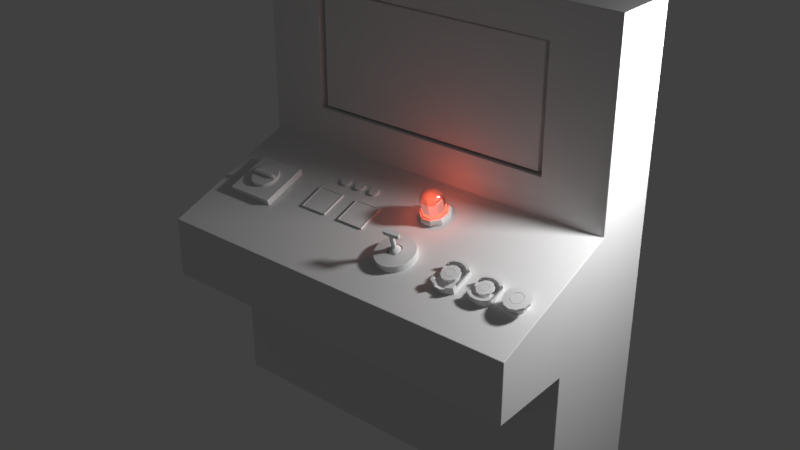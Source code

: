 # Source: ControlPanelWithLever6.blend  (saved by Blender 2.79.0; exported with 4.5.12 LTS)
import bpy
from mathutils import Matrix  # noqa: F401  (used for matrix-valued properties, if any)

bpy.ops.wm.read_factory_settings(use_empty=True)
scene = bpy.context.scene
scene.name = 'Scene'

# ---- collections
col_collection_1 = bpy.data.collections.new('Collection 1'); scene.collection.children.link(col_collection_1)

# ---- materials (node trees are filled in below, after node groups)
mat_material_006 = bpy.data.materials.new('Material.006')
mat_material_006.alpha_threshold = 0.0
mat_material_006.roughness = 0.5
mat_material = bpy.data.materials.new('Material')
mat_material.alpha_threshold = 0.0
mat_material.roughness = 0.5
mat_material.line_color = (0.0, 0.0, 0.0, 1.0)

# ---- node groups
ng_auto_smooth = bpy.data.node_groups.new('Auto Smooth', 'GeometryNodeTree')
_s = ng_auto_smooth.interface.new_socket(name='Geometry', in_out='OUTPUT', socket_type='NodeSocketGeometry')
_s = ng_auto_smooth.interface.new_socket(name='Geometry', in_out='INPUT', socket_type='NodeSocketGeometry')
_s = ng_auto_smooth.interface.new_socket(name='Angle', in_out='INPUT', socket_type='NodeSocketFloat')
_s.subtype = 'ANGLE'
_s.min_value = 0.0
_s.max_value = 3.142
ng_auto_smooth.is_modifier = True
_N = ng_auto_smooth.nodes; _L = ng_auto_smooth.links
n0 = _N.new('NodeGroupOutput'); n0.name = 'Group Output'; n0.location = (480, -100)
n1 = _N.new('NodeGroupInput'); n1.name = 'Group Input'; n1.location = (-420, -300)
n2 = _N.new('NodeGroupInput'); n2.name = 'Group Input.001'; n2.location = (-60, -100)
n3 = _N.new('GeometryNodeSetShadeSmooth'); n3.name = 'Set Shade Smooth'; n3.location = (120, -100)
n3.domain = 'EDGE'
n4 = _N.new('GeometryNodeSetShadeSmooth'); n4.name = 'Set Shade Smooth.001'; n4.location = (300, -100)
n5 = _N.new('GeometryNodeInputMeshEdgeAngle'); n5.name = 'Edge Angle'; n5.location = (-420, -220)
n6 = _N.new('GeometryNodeInputEdgeSmooth'); n6.name = 'Is Edge Smooth'; n6.location = (-60, -160)
n7 = _N.new('GeometryNodeInputShadeSmooth'); n7.name = 'Is Face Smooth'; n7.location = (-240, -340)
n8 = _N.new('FunctionNodeBooleanMath'); n8.name = 'Boolean Math'; n8.location = (-60, -220)
n9 = _N.new('FunctionNodeCompare'); n9.name = 'Compare'; n9.location = (-240, -180)
n9.operation = 'LESS_EQUAL'
_L.new(n5.outputs[0], n9.inputs[0])
_L.new(n4.outputs[0], n0.inputs[0])
_L.new(n1.outputs[1], n9.inputs[1])
_L.new(n9.outputs[0], n8.inputs[0])
_L.new(n7.outputs[0], n8.inputs[1])
_L.new(n2.outputs[0], n3.inputs[0])
_L.new(n6.outputs[0], n3.inputs[1])
_L.new(n3.outputs[0], n4.inputs[0])
_L.new(n8.outputs[0], n3.inputs[2])
n0.is_active_output = True

# ---- material node trees
mat_material_006.use_nodes = True; mat_material_006.node_tree.nodes.clear()
_N = mat_material_006.node_tree.nodes; _L = mat_material_006.node_tree.links
n0 = _N.new('ShaderNodeLightPath'); n0.name = 'Light Path'; n0.location = (77, 501)
n0.hide = True
n1 = _N.new('ShaderNodeRGB'); n1.name = 'RGB'; n1.location = (-77, 531)
n1.outputs[0].default_value = (0.5, 0.05869, 0.02836, 1.0)
n2 = _N.new('ShaderNodeOutputMaterial'); n2.name = 'Material Output'; n2.location = (1473, 473)
n3 = _N.new('ShaderNodeEmission'); n3.name = 'Emission'; n3.location = (232, 393)
n3.inputs[1].default_value = 8.0
n4 = _N.new('ShaderNodeMix'); n4.name = 'Mix'; n4.location = (641, 275)
n4.data_type = 'RGBA'
n4.inputs[6].default_value = (0.0, 0.0, 0.0, 1.0)
n5 = _N.new('ShaderNodeEmission'); n5.name = 'Emission.001'; n5.location = (858, 226)
n5.inputs[1].default_value = 8.0
n6 = _N.new('ShaderNodeInvert'); n6.name = 'Invert'; n6.location = (101, 218)
n7 = _N.new('ShaderNodeRGBCurve'); n7.name = 'RGB Curves'; n7.location = (289, 238)
_c = n7.mapping.curves[3]
while len(_c.points) > 2: _c.points.remove(_c.points[-1])
_c.points[0].location = (0.0, 0.1); _c.points[0].handle_type = 'AUTO'
_c.points[1].location = (0.63636, 0.325); _c.points[1].handle_type = 'AUTO'
_p = _c.points.new(1.0, 1.0); _p.handle_type = 'AUTO'
n7.mapping.update()
n8 = _N.new('ShaderNodeMixShader'); n8.name = 'Mix Shader'; n8.location = (1298, 478)
n9 = _N.new('ShaderNodeMixShader'); n9.name = 'Mix Shader.001'; n9.location = (1078, 338)
n10 = _N.new('ShaderNodeBsdfAnisotropic'); n10.name = 'Glossy BSDF'; n10.location = (858, 95)
n10.inputs[1].default_value = 0.1414
n11 = _N.new('ShaderNodeLayerWeight'); n11.name = 'Layer Weight'; n11.location = (-119, 239)
n12 = _N.new('ShaderNodeRGBCurve'); n12.name = 'RGB Curves.001'; n12.location = (538, 37)
_c = n12.mapping.curves[3]
while len(_c.points) > 2: _c.points.remove(_c.points[-1])
_c.points[0].location = (0.0, 0.0); _c.points[0].handle_type = 'AUTO'
_c.points[1].location = (0.26364, 0.8125); _c.points[1].handle_type = 'AUTO'
_p = _c.points.new(1.0, 1.0); _p.handle_type = 'AUTO'
n12.mapping.update()
_L.new(n3.outputs[0], n8.inputs[1])
_L.new(n0.outputs[0], n8.inputs[0])
_L.new(n1.outputs[0], n3.inputs[0])
_L.new(n5.outputs[0], n9.inputs[1])
_L.new(n8.outputs[0], n2.inputs[0])
_L.new(n4.outputs[2], n5.inputs[0])
_L.new(n1.outputs[0], n4.inputs[7])
_L.new(n11.outputs[1], n6.inputs[1])
_L.new(n6.outputs[0], n7.inputs[1])
_L.new(n7.outputs[0], n4.inputs[0])
_L.new(n9.outputs[0], n8.inputs[2])
_L.new(n10.outputs[0], n9.inputs[2])
_L.new(n11.outputs[0], n12.inputs[1])
_L.new(n12.outputs[0], n9.inputs[0])
n2.is_active_output = True

# ---- world
world_world = bpy.data.worlds.new('World'); scene.world = world_world
world_world.color = (0.05088, 0.05088, 0.05088)
world_world.use_sun_shadow = False
world_world.sun_shadow_jitter_overblur = 0.0
world_world.cycles.sampling_method = 'MANUAL'

# ---- lights
light_point_001 = bpy.data.lights.new('Point.001', 'POINT')
light_point_001.transmission_factor = 0.0
light_point_001.energy = 100.0
light_point_001.shadow_buffer_clip_start = 0.5
light_point_001.shadow_soft_size = 0.1
light_point_001.shadow_maximum_resolution = 0.006
light_point_001.use_absolute_resolution = True

# ---- meshes
me_circle_005 = bpy.data.meshes.new('Circle.005')
me_circle_005.from_pydata([(1.226e-09, 0.7531, -0.1664), (-0.3765, 0.6522, -0.1664), (-0.6522, 0.3765, -0.1664), (-0.7531, -6.603e-08, -0.1664), (-0.6522, -0.3765, -0.1664), (-0.3765, -0.6522, -0.1664), (-1.125e-07, -0.7531, -0.1664), (0.3765, -0.6522, -0.1664), (0.6522, -0.3765, -0.1664), (0.7531, -3.832e-07, -0.1664), (0.6522, 0.3765, -0.1664), (0.3765, 0.6522, -0.1664), (1.226e-09, 0.7531, 0.5675), (-0.3765, 0.6522, 0.5675), (-0.6522, 0.3765, 0.5675), (-0.7531, -6.603e-08, 0.5675), (-0.6522, -0.3765, 0.5675), (-0.3765, -0.6522, 0.5675), (-1.125e-07, -0.7531, 0.5675), (0.3765, -0.6522, 0.5675), (0.6522, -0.3765, 0.5675), (0.7531, -3.832e-07, 0.5675), (0.6522, 0.3765, 0.5675), (0.3765, 0.6522, 0.5675), (-3.1e-09, 1.247, 0.6989), (-0.6234, 1.08, 0.6989), (-1.08, 0.6234, 0.6989), (-1.247, -2.146e-08, 0.6989), (-1.08, -0.6234, 0.6989), (-0.6234, -1.08, 0.6989), (-1.914e-07, -1.247, 0.6989), (0.6234, -1.08, 0.6989), (1.08, -0.6234, 0.6989), (1.247, -5.466e-07, 0.6989), (1.08, 0.6234, 0.6989), (0.6234, 1.08, 0.6989), (-3.1e-09, 1.247, 0.977), (-0.6234, 1.08, 0.977), (-1.08, 0.6234, 0.977), (-1.247, -2.146e-08, 0.977), (-1.08, -0.6234, 0.977), (-0.6234, -1.08, 0.977), (-1.914e-07, -1.247, 0.977), (0.6234, -1.08, 0.977), (1.08, -0.6234, 0.977), (1.247, -5.466e-07, 0.977), (1.08, 0.6234, 0.977), (0.6234, 1.08, 0.977), (6.731e-09, 0.6344, 1.007), (-0.3172, 0.5494, 1.007), (-0.5494, 0.3172, 1.007), (-0.6344, -8.478e-08, 1.007), (-0.5494, -0.3172, 1.007), (-0.3172, -0.5494, 1.007), (-8.906e-08, -0.6344, 1.007), (0.3172, -0.5494, 1.007), (0.5494, -0.3172, 1.007), (0.6344, -3.52e-07, 1.007), (0.5494, 0.3172, 1.007), (0.3172, 0.5494, 1.007), (0.2967, 0.5139, 1.003), (0.5139, 0.2967, 1.003), (0.5934, -3.339e-07, 1.003), (0.5139, -0.2967, 1.003), (0.2967, -0.5139, 1.003), (-8.224e-08, -0.5934, 1.003), (-0.2967, -0.5139, 1.003), (-0.5139, -0.2967, 1.003), (-0.5934, -8.392e-08, 1.003), (-0.5139, 0.2967, 1.003), (-0.2967, 0.5139, 1.003), (7.355e-09, 0.5934, 1.003), (6.731e-09, 0.6344, 0.9465), (-0.3172, 0.5494, 0.9465), (-0.5494, 0.3172, 0.9465), (-0.6344, -8.478e-08, 0.9465), (-0.5494, -0.3172, 0.9465), (-0.3172, -0.5494, 0.9465), (-8.906e-08, -0.6344, 0.9465), (0.3172, -0.5494, 0.9465), (0.5494, -0.3172, 0.9465), (0.6344, -3.52e-07, 0.9465), (0.5494, 0.3172, 0.9465), (0.3172, 0.5494, 0.9465), (7.355e-09, 0.5934, 0.9465), (-0.2967, 0.5139, 0.9465), (-0.5139, 0.2967, 0.9465), (-0.5934, -8.392e-08, 0.9465), (-0.5139, -0.2967, 0.9465), (-0.2967, -0.5139, 0.9465), (-8.224e-08, -0.5934, 0.9465), (0.2967, -0.5139, 0.9465), (0.5139, -0.2967, 0.9465), (0.5934, -3.339e-07, 0.9465), (0.5139, 0.2967, 0.9465), (0.2967, 0.5139, 0.9465)], [], [(1, 0, 11, 10, 9, 8, 7, 6, 5, 4, 3, 2), (16, 17, 29, 28), (2, 3, 15, 14), (9, 10, 22, 21), (6, 7, 19, 18), (3, 4, 16, 15), (10, 11, 23, 22), (0, 1, 13, 12), (7, 8, 20, 19), (4, 5, 17, 16), (11, 0, 12, 23), (1, 2, 14, 13), (8, 9, 21, 20), (5, 6, 18, 17), (28, 29, 41, 40), (23, 12, 24, 35), (13, 14, 26, 25), (20, 21, 33, 32), (17, 18, 30, 29), (14, 15, 27, 26), (21, 22, 34, 33), (18, 19, 31, 30), (15, 16, 28, 27), (22, 23, 35, 34), (12, 13, 25, 24), (19, 20, 32, 31), (43, 44, 56, 55), (35, 24, 36, 47), (25, 26, 38, 37), (32, 33, 45, 44), (29, 30, 42, 41), (26, 27, 39, 38), (33, 34, 46, 45), (30, 31, 43, 42), (27, 28, 40, 39), (34, 35, 47, 46), (24, 25, 37, 36), (31, 32, 44, 43), (70, 69, 68, 67, 66, 65, 64, 63, 62, 61, 60, 71), (40, 41, 53, 52), (47, 36, 48, 59), (37, 38, 50, 49), (44, 45, 57, 56), (41, 42, 54, 53), (38, 39, 51, 50), (45, 46, 58, 57), (42, 43, 55, 54), (39, 40, 52, 51), (46, 47, 59, 58), (36, 37, 49, 48), (58, 59, 83, 82), (51, 52, 76, 75), (54, 55, 79, 78), (57, 58, 82, 81), (50, 51, 75, 74), (53, 54, 78, 77), (56, 57, 81, 80), (49, 50, 74, 73), (59, 48, 72, 83), (52, 53, 77, 76), (55, 56, 80, 79), (48, 49, 73, 72), (72, 73, 85, 84), (92, 93, 62, 63), (79, 80, 92, 91), (76, 77, 89, 88), (83, 72, 84, 95), (73, 74, 86, 85), (80, 81, 93, 92), (77, 78, 90, 89), (74, 75, 87, 86), (81, 82, 94, 93), (78, 79, 91, 90), (75, 76, 88, 87), (82, 83, 95, 94), (89, 90, 65, 66), (86, 87, 68, 69), (93, 94, 61, 62), (90, 91, 64, 65), (87, 88, 67, 68), (94, 95, 60, 61), (84, 85, 70, 71), (91, 92, 63, 64), (88, 89, 66, 67), (95, 84, 71, 60), (85, 86, 69, 70)])
me_circle_005.use_remesh_preserve_volume = False
me_circle_005.use_remesh_preserve_attributes = False
me_circle_005.use_mirror_vertex_groups = False
me_circle_005.update()
me_circle_004 = bpy.data.meshes.new('Circle.004')
me_circle_004.from_pydata([(1.226e-09, 0.7531, -0.1664), (-0.3765, 0.6522, -0.1664), (-0.6522, 0.3765, -0.1664), (-0.7531, -6.603e-08, -0.1664), (-0.6522, -0.3765, -0.1664), (-0.3765, -0.6522, -0.1664), (-1.125e-07, -0.7531, -0.1664), (0.3765, -0.6522, -0.1664), (0.6522, -0.3765, -0.1664), (0.7531, -3.832e-07, -0.1664), (0.6522, 0.3765, -0.1664), (0.3765, 0.6522, -0.1664), (1.226e-09, 0.7531, 0.5675), (-0.3765, 0.6522, 0.5675), (-0.6522, 0.3765, 0.5675), (-0.7531, -6.603e-08, 0.5675), (-0.6522, -0.3765, 0.5675), (-0.3765, -0.6522, 0.5675), (-1.125e-07, -0.7531, 0.5675), (0.3765, -0.6522, 0.5675), (0.6522, -0.3765, 0.5675), (0.7531, -3.832e-07, 0.5675), (0.6522, 0.3765, 0.5675), (0.3765, 0.6522, 0.5675), (-3.1e-09, 1.247, 0.6989), (-0.6234, 1.08, 0.6989), (-1.08, 0.6234, 0.6989), (-1.247, -2.146e-08, 0.6989), (-1.08, -0.6234, 0.6989), (-0.6234, -1.08, 0.6989), (-1.914e-07, -1.247, 0.6989), (0.6234, -1.08, 0.6989), (1.08, -0.6234, 0.6989), (1.247, -5.466e-07, 0.6989), (1.08, 0.6234, 0.6989), (0.6234, 1.08, 0.6989), (-3.1e-09, 1.247, 0.977), (-0.6234, 1.08, 0.977), (-1.08, 0.6234, 0.977), (-1.247, -2.146e-08, 0.977), (-1.08, -0.6234, 0.977), (-0.6234, -1.08, 0.977), (-1.914e-07, -1.247, 0.977), (0.6234, -1.08, 0.977), (1.08, -0.6234, 0.977), (1.247, -5.466e-07, 0.977), (1.08, 0.6234, 0.977), (0.6234, 1.08, 0.977), (6.731e-09, 0.6344, 1.007), (-0.3172, 0.5494, 1.007), (-0.5494, 0.3172, 1.007), (-0.6344, -8.478e-08, 1.007), (-0.5494, -0.3172, 1.007), (-0.3172, -0.5494, 1.007), (-8.906e-08, -0.6344, 1.007), (0.3172, -0.5494, 1.007), (0.5494, -0.3172, 1.007), (0.6344, -3.52e-07, 1.007), (0.5494, 0.3172, 1.007), (0.3172, 0.5494, 1.007), (0.2967, 0.5139, 1.003), (0.5139, 0.2967, 1.003), (0.5934, -3.339e-07, 1.003), (0.5139, -0.2967, 1.003), (0.2967, -0.5139, 1.003), (-8.224e-08, -0.5934, 1.003), (-0.2967, -0.5139, 1.003), (-0.5139, -0.2967, 1.003), (-0.5934, -8.392e-08, 1.003), (-0.5139, 0.2967, 1.003), (-0.2967, 0.5139, 1.003), (7.355e-09, 0.5934, 1.003), (6.731e-09, 0.6344, 0.9465), (-0.3172, 0.5494, 0.9465), (-0.5494, 0.3172, 0.9465), (-0.6344, -8.478e-08, 0.9465), (-0.5494, -0.3172, 0.9465), (-0.3172, -0.5494, 0.9465), (-8.906e-08, -0.6344, 0.9465), (0.3172, -0.5494, 0.9465), (0.5494, -0.3172, 0.9465), (0.6344, -3.52e-07, 0.9465), (0.5494, 0.3172, 0.9465), (0.3172, 0.5494, 0.9465), (7.355e-09, 0.5934, 0.9465), (-0.2967, 0.5139, 0.9465), (-0.5139, 0.2967, 0.9465), (-0.5934, -8.392e-08, 0.9465), (-0.5139, -0.2967, 0.9465), (-0.2967, -0.5139, 0.9465), (-8.224e-08, -0.5934, 0.9465), (0.2967, -0.5139, 0.9465), (0.5139, -0.2967, 0.9465), (0.5934, -3.339e-07, 0.9465), (0.5139, 0.2967, 0.9465), (0.2967, 0.5139, 0.9465)], [], [(1, 0, 11, 10, 9, 8, 7, 6, 5, 4, 3, 2), (16, 17, 29, 28), (2, 3, 15, 14), (9, 10, 22, 21), (6, 7, 19, 18), (3, 4, 16, 15), (10, 11, 23, 22), (0, 1, 13, 12), (7, 8, 20, 19), (4, 5, 17, 16), (11, 0, 12, 23), (1, 2, 14, 13), (8, 9, 21, 20), (5, 6, 18, 17), (28, 29, 41, 40), (23, 12, 24, 35), (13, 14, 26, 25), (20, 21, 33, 32), (17, 18, 30, 29), (14, 15, 27, 26), (21, 22, 34, 33), (18, 19, 31, 30), (15, 16, 28, 27), (22, 23, 35, 34), (12, 13, 25, 24), (19, 20, 32, 31), (43, 44, 56, 55), (35, 24, 36, 47), (25, 26, 38, 37), (32, 33, 45, 44), (29, 30, 42, 41), (26, 27, 39, 38), (33, 34, 46, 45), (30, 31, 43, 42), (27, 28, 40, 39), (34, 35, 47, 46), (24, 25, 37, 36), (31, 32, 44, 43), (70, 69, 68, 67, 66, 65, 64, 63, 62, 61, 60, 71), (40, 41, 53, 52), (47, 36, 48, 59), (37, 38, 50, 49), (44, 45, 57, 56), (41, 42, 54, 53), (38, 39, 51, 50), (45, 46, 58, 57), (42, 43, 55, 54), (39, 40, 52, 51), (46, 47, 59, 58), (36, 37, 49, 48), (58, 59, 83, 82), (51, 52, 76, 75), (54, 55, 79, 78), (57, 58, 82, 81), (50, 51, 75, 74), (53, 54, 78, 77), (56, 57, 81, 80), (49, 50, 74, 73), (59, 48, 72, 83), (52, 53, 77, 76), (55, 56, 80, 79), (48, 49, 73, 72), (72, 73, 85, 84), (92, 93, 62, 63), (79, 80, 92, 91), (76, 77, 89, 88), (83, 72, 84, 95), (73, 74, 86, 85), (80, 81, 93, 92), (77, 78, 90, 89), (74, 75, 87, 86), (81, 82, 94, 93), (78, 79, 91, 90), (75, 76, 88, 87), (82, 83, 95, 94), (89, 90, 65, 66), (86, 87, 68, 69), (93, 94, 61, 62), (90, 91, 64, 65), (87, 88, 67, 68), (94, 95, 60, 61), (84, 85, 70, 71), (91, 92, 63, 64), (88, 89, 66, 67), (95, 84, 71, 60), (85, 86, 69, 70)])
me_circle_004.use_remesh_preserve_volume = False
me_circle_004.use_remesh_preserve_attributes = False
me_circle_004.use_mirror_vertex_groups = False
me_circle_004.update()
me_circle_003 = bpy.data.meshes.new('Circle.003')
me_circle_003.from_pydata([(-0.002149, 0.56, -0.03884), (-0.1967, 0.5304, -0.03884), (-0.3486, 0.4427, -0.03884), (0.3424, 0.4427, -0.03884), (0.1878, 0.5304, -0.03884), (0.3871, 0.3766, -0.03884), (-0.3933, 0.3766, -0.03884), (-0.002149, 0.56, 0.112), (-0.1967, 0.5304, 0.112), (-0.3486, 0.4427, 0.112), (0.3424, 0.4427, 0.112), (0.1878, 0.5304, 0.112), (0.3871, 0.3766, 0.112), (-0.3933, 0.3766, 0.112), (-0.002149, 0.56, 0.2222), (-0.1967, 0.5304, 0.2222), (-0.3486, 0.4427, 0.2222), (0.3424, 0.4427, 0.2222), (0.1878, 0.5304, 0.2222), (0.3871, 0.3766, 0.2222), (-0.3933, 0.3766, 0.2222), (-0.002049, 0.4759, -0.03884), (-0.1563, 0.4503, -0.03884), (-0.288, 0.3743, -0.03884), (0.2816, 0.3743, -0.03884), (0.1477, 0.4503, -0.03884), (0.3203, 0.317, -0.03884), (-0.3267, 0.317, -0.03884), (-0.002049, 0.4759, 0.2225), (-0.1563, 0.4503, 0.2225), (-0.288, 0.3743, 0.2225), (0.2816, 0.3743, 0.2225), (0.1477, 0.4503, 0.2225), (0.3203, 0.317, 0.2225), (-0.3267, 0.317, 0.2225), (0.1477, 0.4503, 0.08941), (-0.002049, 0.4759, 0.08941), (-0.3267, 0.317, 0.08941), (-0.288, 0.3743, 0.08941), (0.3203, 0.317, 0.08941), (-0.1563, 0.4503, 0.08941), (0.2816, 0.3743, 0.08941), (-0.002049, 0.4759, -0.01689), (-0.1563, 0.4503, -0.01706), (-0.288, 0.3743, -0.01689), (0.2816, 0.3743, -0.01689), (0.1477, 0.4503, -0.01706), (0.3203, 0.3171, -0.01706), (-0.3267, 0.317, -0.01689), (-0.004418, -0.37, -0.0375), (0.1901, -0.3404, -0.03759), (0.3421, -0.2527, -0.03784), (-0.349, -0.2527, -0.03784), (-0.1944, -0.3404, -0.03759), (-0.3937, -0.1866, -0.03803), (0.3868, -0.1866, -0.03803), (-0.004418, -0.3696, 0.1134), (0.1901, -0.34, 0.1133), (0.3421, -0.2523, 0.113), (-0.349, -0.2523, 0.113), (-0.1944, -0.34, 0.1133), (-0.3937, -0.1861, 0.1128), (0.3868, -0.1861, 0.1128), (-0.004418, -0.3693, 0.2235), (0.1901, -0.3396, 0.2234), (0.3421, -0.2519, 0.2232), (-0.349, -0.2519, 0.2232), (-0.1944, -0.3396, 0.2234), (-0.3937, -0.1858, 0.223), (0.3868, -0.1858, 0.223), (-0.004517, -0.2859, -0.03774), (0.1498, -0.2602, -0.03782), (0.2814, -0.1843, -0.03804), (-0.2882, -0.1843, -0.03804), (-0.1543, -0.2602, -0.03782), (-0.3269, -0.127, -0.0382), (0.3201, -0.127, -0.0382), (-0.004517, -0.2851, 0.2236), (0.1498, -0.2595, 0.2235), (0.2814, -0.1835, 0.2233), (-0.2882, -0.1835, 0.2233), (-0.1543, -0.2595, 0.2235), (-0.3269, -0.1263, 0.2231), (0.3201, -0.1263, 0.2231), (-0.1543, -0.2599, 0.09044), (-0.004517, -0.2855, 0.09051), (0.3201, -0.1266, 0.09005), (0.2814, -0.1839, 0.09022), (-0.3269, -0.1266, 0.09005), (0.1498, -0.2599, 0.09044), (-0.2882, -0.1839, 0.09022), (-0.004517, -0.2859, -0.01596), (0.1498, -0.2602, -0.01586), (0.2814, -0.1843, -0.01626), (-0.2882, -0.1843, -0.01626), (-0.1543, -0.2602, -0.01604), (-0.3269, -0.127, -0.01642), (0.3201, -0.1269, -0.01625)], [], [(6, 13, 9, 2), (0, 1, 8, 7), (1, 2, 9, 8), (3, 4, 11, 10), (5, 3, 10, 12), (4, 0, 7, 11), (7, 8, 15, 14), (13, 20, 16, 9), (8, 9, 16, 15), (10, 11, 18, 17), (11, 7, 14, 18), (12, 10, 17, 19), (4, 3, 24, 25), (3, 5, 26, 24), (0, 4, 25, 21), (2, 23, 27, 6), (26, 5, 55, 76), (1, 0, 21, 22), (2, 1, 22, 23), (36, 35, 32, 28), (38, 30, 34, 37), (20, 13, 37, 34), (40, 36, 28, 29), (38, 40, 29, 30), (35, 41, 31, 32), (41, 39, 33, 31), (19, 17, 31, 33), (17, 18, 32, 31), (18, 14, 28, 32), (14, 15, 29, 28), (15, 16, 30, 29), (20, 34, 30, 16), (24, 26, 39, 41), (25, 24, 41, 35), (23, 22, 40, 38), (22, 21, 36, 40), (23, 38, 37, 27), (21, 25, 35, 36), (19, 33, 39, 12), (21, 42, 43, 22), (22, 43, 44, 23), (24, 45, 46, 25), (26, 47, 45, 24), (25, 46, 42, 21), (23, 44, 48, 27), (55, 62, 58, 51), (49, 50, 57, 56), (50, 51, 58, 57), (52, 53, 60, 59), (54, 52, 59, 61), (53, 49, 56, 60), (56, 57, 64, 63), (62, 69, 65, 58), (57, 58, 65, 64), (59, 60, 67, 66), (60, 56, 63, 67), (61, 59, 66, 68), (53, 52, 73, 74), (52, 54, 75, 73), (49, 53, 74, 70), (51, 72, 76, 55), (50, 49, 70, 71), (51, 50, 71, 72), (85, 84, 81, 77), (87, 79, 83, 86), (69, 62, 86, 83), (89, 85, 77, 78), (87, 89, 78, 79), (84, 90, 80, 81), (90, 88, 82, 80), (68, 66, 80, 82), (66, 67, 81, 80), (67, 63, 77, 81), (63, 64, 78, 77), (64, 65, 79, 78), (69, 83, 79, 65), (73, 75, 88, 90), (74, 73, 90, 84), (72, 71, 89, 87), (71, 70, 85, 89), (72, 87, 86, 76), (70, 74, 84, 85), (68, 82, 88, 61), (70, 91, 92, 71), (71, 92, 93, 72), (73, 94, 95, 74), (75, 96, 94, 73), (74, 95, 91, 70), (72, 93, 97, 76), (27, 75, 54, 6), (26, 76, 97, 47), (48, 96, 75, 27), (13, 6, 54, 61), (5, 12, 62, 55), (39, 86, 62, 12), (37, 13, 61, 88), (96, 48, 37, 88), (97, 86, 39, 47), (43, 44, 48, 96, 94, 95, 91, 92, 93, 97, 47, 45, 46, 42)])
me_circle_003.use_remesh_preserve_volume = False
me_circle_003.use_remesh_preserve_attributes = False
me_circle_003.use_mirror_vertex_groups = False
me_circle_003.update()
me_circle_002 = bpy.data.meshes.new('Circle.002')
me_circle_002.from_pydata([(1.226e-09, 0.7531, -0.1664), (-0.3765, 0.6522, -0.1664), (-0.6522, 0.3765, -0.1664), (-0.7531, -6.603e-08, -0.1664), (-0.6522, -0.3765, -0.1664), (-0.3765, -0.6522, -0.1664), (-1.125e-07, -0.7531, -0.1664), (0.3765, -0.6522, -0.1664), (0.6522, -0.3765, -0.1664), (0.7531, -3.832e-07, -0.1664), (0.6522, 0.3765, -0.1664), (0.3765, 0.6522, -0.1664), (1.226e-09, 0.7531, 0.5675), (-0.3765, 0.6522, 0.5675), (-0.6522, 0.3765, 0.5675), (-0.7531, -6.603e-08, 0.5675), (-0.6522, -0.3765, 0.5675), (-0.3765, -0.6522, 0.5675), (-1.125e-07, -0.7531, 0.5675), (0.3765, -0.6522, 0.5675), (0.6522, -0.3765, 0.5675), (0.7531, -3.832e-07, 0.5675), (0.6522, 0.3765, 0.5675), (0.3765, 0.6522, 0.5675), (-3.1e-09, 1.247, 0.6989), (-0.6234, 1.08, 0.6989), (-1.08, 0.6234, 0.6989), (-1.247, -2.146e-08, 0.6989), (-1.08, -0.6234, 0.6989), (-0.6234, -1.08, 0.6989), (-1.914e-07, -1.247, 0.6989), (0.6234, -1.08, 0.6989), (1.08, -0.6234, 0.6989), (1.247, -5.466e-07, 0.6989), (1.08, 0.6234, 0.6989), (0.6234, 1.08, 0.6989), (-3.1e-09, 1.247, 0.977), (-0.6234, 1.08, 0.977), (-1.08, 0.6234, 0.977), (-1.247, -2.146e-08, 0.977), (-1.08, -0.6234, 0.977), (-0.6234, -1.08, 0.977), (-1.914e-07, -1.247, 0.977), (0.6234, -1.08, 0.977), (1.08, -0.6234, 0.977), (1.247, -5.466e-07, 0.977), (1.08, 0.6234, 0.977), (0.6234, 1.08, 0.977), (6.731e-09, 0.6344, 1.007), (-0.3172, 0.5494, 1.007), (-0.5494, 0.3172, 1.007), (-0.6344, -8.478e-08, 1.007), (-0.5494, -0.3172, 1.007), (-0.3172, -0.5494, 1.007), (-8.906e-08, -0.6344, 1.007), (0.3172, -0.5494, 1.007), (0.5494, -0.3172, 1.007), (0.6344, -3.52e-07, 1.007), (0.5494, 0.3172, 1.007), (0.3172, 0.5494, 1.007), (0.2967, 0.5139, 1.003), (0.5139, 0.2967, 1.003), (0.5934, -3.339e-07, 1.003), (0.5139, -0.2967, 1.003), (0.2967, -0.5139, 1.003), (-8.224e-08, -0.5934, 1.003), (-0.2967, -0.5139, 1.003), (-0.5139, -0.2967, 1.003), (-0.5934, -8.392e-08, 1.003), (-0.5139, 0.2967, 1.003), (-0.2967, 0.5139, 1.003), (7.355e-09, 0.5934, 1.003), (6.731e-09, 0.6344, 0.9465), (-0.3172, 0.5494, 0.9465), (-0.5494, 0.3172, 0.9465), (-0.6344, -8.478e-08, 0.9465), (-0.5494, -0.3172, 0.9465), (-0.3172, -0.5494, 0.9465), (-8.906e-08, -0.6344, 0.9465), (0.3172, -0.5494, 0.9465), (0.5494, -0.3172, 0.9465), (0.6344, -3.52e-07, 0.9465), (0.5494, 0.3172, 0.9465), (0.3172, 0.5494, 0.9465), (7.355e-09, 0.5934, 0.9465), (-0.2967, 0.5139, 0.9465), (-0.5139, 0.2967, 0.9465), (-0.5934, -8.392e-08, 0.9465), (-0.5139, -0.2967, 0.9465), (-0.2967, -0.5139, 0.9465), (-8.224e-08, -0.5934, 0.9465), (0.2967, -0.5139, 0.9465), (0.5139, -0.2967, 0.9465), (0.5934, -3.339e-07, 0.9465), (0.5139, 0.2967, 0.9465), (0.2967, 0.5139, 0.9465)], [], [(1, 0, 11, 10, 9, 8, 7, 6, 5, 4, 3, 2), (16, 17, 29, 28), (2, 3, 15, 14), (9, 10, 22, 21), (6, 7, 19, 18), (3, 4, 16, 15), (10, 11, 23, 22), (0, 1, 13, 12), (7, 8, 20, 19), (4, 5, 17, 16), (11, 0, 12, 23), (1, 2, 14, 13), (8, 9, 21, 20), (5, 6, 18, 17), (28, 29, 41, 40), (23, 12, 24, 35), (13, 14, 26, 25), (20, 21, 33, 32), (17, 18, 30, 29), (14, 15, 27, 26), (21, 22, 34, 33), (18, 19, 31, 30), (15, 16, 28, 27), (22, 23, 35, 34), (12, 13, 25, 24), (19, 20, 32, 31), (43, 44, 56, 55), (35, 24, 36, 47), (25, 26, 38, 37), (32, 33, 45, 44), (29, 30, 42, 41), (26, 27, 39, 38), (33, 34, 46, 45), (30, 31, 43, 42), (27, 28, 40, 39), (34, 35, 47, 46), (24, 25, 37, 36), (31, 32, 44, 43), (70, 69, 68, 67, 66, 65, 64, 63, 62, 61, 60, 71), (40, 41, 53, 52), (47, 36, 48, 59), (37, 38, 50, 49), (44, 45, 57, 56), (41, 42, 54, 53), (38, 39, 51, 50), (45, 46, 58, 57), (42, 43, 55, 54), (39, 40, 52, 51), (46, 47, 59, 58), (36, 37, 49, 48), (58, 59, 83, 82), (51, 52, 76, 75), (54, 55, 79, 78), (57, 58, 82, 81), (50, 51, 75, 74), (53, 54, 78, 77), (56, 57, 81, 80), (49, 50, 74, 73), (59, 48, 72, 83), (52, 53, 77, 76), (55, 56, 80, 79), (48, 49, 73, 72), (72, 73, 85, 84), (92, 93, 62, 63), (79, 80, 92, 91), (76, 77, 89, 88), (83, 72, 84, 95), (73, 74, 86, 85), (80, 81, 93, 92), (77, 78, 90, 89), (74, 75, 87, 86), (81, 82, 94, 93), (78, 79, 91, 90), (75, 76, 88, 87), (82, 83, 95, 94), (89, 90, 65, 66), (86, 87, 68, 69), (93, 94, 61, 62), (90, 91, 64, 65), (87, 88, 67, 68), (94, 95, 60, 61), (84, 85, 70, 71), (91, 92, 63, 64), (88, 89, 66, 67), (95, 84, 71, 60), (85, 86, 69, 70)])
me_circle_002.use_remesh_preserve_volume = False
me_circle_002.use_remesh_preserve_attributes = False
me_circle_002.use_mirror_vertex_groups = False
me_circle_002.update()
me_circle_001 = bpy.data.meshes.new('Circle.001')
me_circle_001.from_pydata([(-0.002149, 0.56, -0.03884), (-0.1967, 0.5304, -0.03884), (-0.3486, 0.4427, -0.03884), (0.3424, 0.4427, -0.03884), (0.1878, 0.5304, -0.03884), (-0.002149, -0.5284, -0.03884), (-0.1967, -0.4988, -0.03884), (-0.3933, -0.4111, -0.03884), (0.3871, -0.4111, -0.03884), (0.1878, -0.4988, -0.03884), (0.3871, 0.3766, -0.03884), (-0.3933, 0.3766, -0.03884), (0.3871, -0.266, -0.03884), (-0.3933, -0.266, -0.03884), (-0.002149, 0.56, 0.112), (-0.1967, 0.5304, 0.112), (-0.3486, 0.4427, 0.112), (0.3424, 0.4427, 0.112), (0.1878, 0.5304, 0.112), (-0.002149, -0.5284, 0.112), (-0.1967, -0.4988, 0.112), (-0.3933, -0.4111, 0.112), (0.3871, -0.4111, 0.112), (0.1878, -0.4988, 0.112), (0.3871, 0.3766, 0.112), (-0.3933, 0.3766, 0.112), (0.3871, -0.266, 0.112), (-0.3933, -0.266, 0.112), (-0.002149, 0.56, 0.2222), (-0.1967, 0.5304, 0.2222), (-0.3486, 0.4427, 0.2222), (0.3424, 0.4427, 0.2222), (0.1878, 0.5304, 0.2222), (-0.1967, -0.4988, 0.2222), (-0.3933, -0.4111, 0.2222), (0.3871, -0.4111, 0.2222), (0.1878, -0.4988, 0.2222), (0.3871, 0.3766, 0.2222), (-0.3933, 0.3766, 0.2222), (0.3871, -0.266, 0.2222), (-0.3933, -0.266, 0.2222), (-0.002049, 0.4759, -0.03884), (-0.1563, 0.4503, -0.03884), (-0.288, 0.3743, -0.03884), (0.2816, 0.3743, -0.03884), (0.1477, 0.4503, -0.03884), (-0.002049, -0.4439, -0.03884), (-0.1563, -0.4183, -0.03884), (-0.3267, -0.3423, -0.03884), (0.3203, -0.3423, -0.03884), (0.1477, -0.4183, -0.03884), (0.3203, 0.317, -0.03884), (-0.3267, 0.317, -0.03884), (0.3203, -0.276, -0.03884), (-0.3267, -0.276, -0.03884), (-0.002049, 0.4759, 0.2225), (-0.1563, 0.4503, 0.2225), (-0.288, 0.3743, 0.2225), (0.2816, 0.3743, 0.2225), (0.1477, 0.4503, 0.2225), (-0.1563, -0.4183, 0.2225), (-0.3267, -0.3423, 0.2225), (0.3203, -0.3423, 0.2225), (0.1477, -0.4183, 0.2225), (0.3203, 0.317, 0.2225), (-0.3267, 0.317, 0.2225), (0.3203, -0.276, 0.2225), (-0.3267, -0.276, 0.2225), (0.1477, 0.4503, 0.08941), (-0.002049, 0.4759, 0.08941), (-0.3267, 0.317, 0.08941), (-0.288, 0.3743, 0.08941), (-0.002049, -0.4439, 0.08941), (-0.1563, -0.4183, 0.08941), (0.3203, -0.276, 0.08941), (0.3203, 0.317, 0.08941), (-0.3267, -0.3423, 0.08941), (-0.3267, -0.276, 0.08941), (0.3203, -0.3423, 0.08941), (0.1477, -0.4183, 0.08941), (-0.1563, 0.4503, 0.08941), (0.2816, 0.3743, 0.08941), (-0.002049, 0.4759, -0.01689), (-0.1563, 0.4503, -0.01689), (-0.288, 0.3743, -0.01689), (0.2816, 0.3743, -0.01689), (0.1477, 0.4503, -0.01689), (-0.002049, -0.4439, -0.01689), (-0.1563, -0.4183, -0.01689), (-0.3267, -0.3423, -0.01689), (0.3203, -0.3423, -0.01689), (0.1477, -0.4183, -0.01689), (0.3203, 0.317, -0.01689), (-0.3267, 0.317, -0.01689), (0.3203, -0.276, -0.01689), (-0.3267, -0.276, -0.01689)], [], [(11, 25, 16, 2), (5, 19, 20, 6), (12, 10, 24, 26), (6, 20, 21, 7), (13, 27, 25, 11), (8, 22, 23, 9), (9, 23, 19, 5), (0, 1, 15, 14), (7, 21, 27, 13), (1, 2, 16, 15), (8, 12, 26, 22), (3, 4, 18, 17), (10, 3, 17, 24), (4, 0, 14, 18), (14, 15, 29, 28), (25, 38, 30, 16), (15, 16, 30, 29), (21, 34, 40, 27), (20, 33, 34, 21), (17, 18, 32, 31), (22, 26, 39, 35), (22, 35, 36, 23), (18, 14, 28, 32), (24, 17, 31, 37), (12, 8, 49, 53), (4, 3, 44, 45), (3, 10, 51, 44), (0, 4, 45, 41), (2, 43, 52, 11), (6, 47, 46, 5), (10, 12, 53, 51), (7, 48, 47, 6), (11, 52, 54, 13), (9, 50, 49, 8), (5, 46, 50, 9), (1, 0, 41, 42), (13, 54, 48, 7), (2, 1, 42, 43), (69, 68, 59, 55), (71, 57, 65, 70), (26, 74, 66, 39), (38, 25, 70, 65), (76, 61, 60, 73), (79, 63, 62, 78), (24, 75, 74, 26), (80, 69, 55, 56), (77, 67, 61, 76), (71, 80, 56, 57), (74, 78, 62, 66), (68, 81, 58, 59), (81, 75, 64, 58), (35, 62, 63, 36), (35, 39, 66, 62), (33, 60, 61, 34), (34, 61, 67, 40), (37, 31, 58, 64), (31, 32, 59, 58), (32, 28, 55, 59), (28, 29, 56, 55), (29, 30, 57, 56), (38, 65, 57, 30), (44, 51, 75, 81), (45, 44, 81, 68), (53, 49, 78, 74), (43, 42, 80, 71), (54, 77, 76, 48), (42, 41, 69, 80), (46, 72, 79, 50), (50, 79, 78, 49), (52, 70, 77, 54), (48, 76, 73, 47), (51, 53, 74, 75), (47, 73, 72, 46), (43, 71, 70, 52), (41, 45, 68, 69), (33, 20, 73, 60), (20, 19, 72, 73), (19, 23, 79, 72), (23, 36, 63, 79), (37, 64, 75, 24), (25, 27, 77, 70), (27, 40, 67, 77), (53, 51, 92, 94), (83, 84, 93, 95, 89, 88, 87, 91, 90, 94, 92, 85, 86, 82), (48, 47, 88, 89), (52, 54, 95, 93), (50, 49, 90, 91), (46, 50, 91, 87), (41, 42, 83, 82), (54, 48, 89, 95), (42, 43, 84, 83), (49, 53, 94, 90), (44, 45, 86, 85), (51, 44, 85, 92), (45, 41, 82, 86), (43, 52, 93, 84), (47, 46, 87, 88)])
me_circle_001.use_remesh_preserve_volume = False
me_circle_001.use_remesh_preserve_attributes = False
me_circle_001.use_mirror_vertex_groups = False
me_circle_001.update()
me_sphere_000 = bpy.data.meshes.new('Sphere.000')
me_sphere_000.from_pydata([(0.1132, 0.1349, 0.9338), (0.2221, 0.2646, 0.8824), (0.3224, 0.3842, 0.799), (0.4103, 0.489, 0.6867), (0.4825, 0.575, 0.5499), (0.5361, 0.6389, 0.3938), (0.5691, 0.6782, 0.2245), (0.5803, 0.6915, -0.6534), (0.1734, 0.03058, 0.9338), (0.3402, 0.05999, 0.8824), (0.4939, 0.08709, 0.799), (0.6286, 0.1108, 0.6867), (0.7392, 0.1303, 0.5499), (0.8213, 0.1448, 0.3938), (0.8719, 0.1537, 0.2245), (0.889, 0.1568, -0.6534), (0.1525, -0.08806, 0.9338), (0.2992, -0.1727, 0.8824), (0.4343, -0.2508, 0.799), (0.5528, -0.3192, 0.6867), (0.65, -0.3753, 0.5499), (0.7223, -0.417, 0.3938), (0.7668, -0.4427, 0.2245), (0.7818, -0.4514, -0.6534), (0.06023, -0.1655, 0.9338), (0.1182, -0.3246, 0.8824), (0.1715, -0.4713, 0.799), (0.2183, -0.5998, 0.6867), (0.2567, -0.7053, 0.5499), (0.2852, -0.7837, 0.3938), (0.3028, -0.832, 0.2245), (0.3087, -0.8483, -0.6534), (-0.06024, -0.1655, 0.9338), (-0.1182, -0.3246, 0.8824), (-0.1715, -0.4713, 0.799), (-0.2183, -0.5998, 0.6867), (-0.2567, -0.7053, 0.5499), (-0.2853, -0.7837, 0.3938), (-0.3028, -0.832, 0.2245), (-0.3088, -0.8483, -0.6534), (-2.207e-06, -4.769e-07, 0.9511), (-0.1525, -0.08806, 0.9338), (-0.2992, -0.1727, 0.8824), (-0.4343, -0.2508, 0.799), (-0.5528, -0.3192, 0.6867), (-0.65, -0.3753, 0.5499), (-0.7223, -0.417, 0.3938), (-0.7668, -0.4427, 0.2245), (-0.7818, -0.4514, -0.6534), (-0.1734, 0.03058, 0.9338), (-0.3402, 0.05999, 0.8824), (-0.4939, 0.08709, 0.799), (-0.6286, 0.1108, 0.6867), (-0.7392, 0.1303, 0.5499), (-0.8213, 0.1448, 0.3938), (-0.8719, 0.1537, 0.2245), (-0.889, 0.1568, -0.6534), (-0.1132, 0.1349, 0.9338), (-0.2221, 0.2646, 0.8824), (-0.3224, 0.3842, 0.799), (-0.4103, 0.489, 0.6867), (-0.4825, 0.575, 0.5499), (-0.5361, 0.6389, 0.3938), (-0.5691, 0.6782, 0.2245), (-0.5803, 0.6915, -0.6534), (-1.991e-06, 0.1761, 0.9338), (-2.042e-06, 0.3455, 0.8824), (-2.023e-06, 0.5015, 0.799), (-2.07e-06, 0.6383, 0.6867), (-2.035e-06, 0.7506, 0.5499), (-2.052e-06, 0.834, 0.3938), (-1.935e-06, 0.8854, 0.2245), (-3.368e-07, 0.9027, -0.6534), (0.6445, 0.7681, -0.6534), (0.9875, 0.1741, -0.6534), (0.8684, -0.5014, -0.6534), (0.343, -0.9423, -0.6534), (-0.343, -0.9423, -0.6534), (-0.8684, -0.5014, -0.6534), (-0.9875, 0.1741, -0.6534), (-0.6446, 0.7681, -0.6534), (-2.745e-07, 1.003, -0.6534), (0.6445, 0.7681, -0.8679), (0.9875, 0.1741, -0.8679), (0.8684, -0.5014, -0.8679), (0.343, -0.9423, -0.8679), (-0.343, -0.9423, -0.8679), (-0.8684, -0.5014, -0.8679), (-0.9875, 0.1741, -0.8679), (-0.6446, 0.7681, -0.8679), (-2.745e-07, 1.003, -0.8679)], [], [(66, 65, 0, 1), (67, 66, 1, 2), (68, 67, 2, 3), (69, 68, 3, 4), (70, 69, 4, 5), (71, 70, 5, 6), (72, 71, 6, 7), (65, 40, 0), (7, 6, 14, 15), (0, 40, 8), (1, 0, 8, 9), (2, 1, 9, 10), (3, 2, 10, 11), (4, 3, 11, 12), (5, 4, 12, 13), (6, 5, 13, 14), (12, 11, 19, 20), (13, 12, 20, 21), (14, 13, 21, 22), (15, 14, 22, 23), (8, 40, 16), (9, 8, 16, 17), (10, 9, 17, 18), (11, 10, 18, 19), (16, 40, 24), (17, 16, 24, 25), (18, 17, 25, 26), (19, 18, 26, 27), (20, 19, 27, 28), (21, 20, 28, 29), (22, 21, 29, 30), (23, 22, 30, 31), (28, 27, 35, 36), (29, 28, 36, 37), (30, 29, 37, 38), (31, 30, 38, 39), (24, 40, 32), (25, 24, 32, 33), (26, 25, 33, 34), (27, 26, 34, 35), (33, 32, 41, 42), (34, 33, 42, 43), (35, 34, 43, 44), (36, 35, 44, 45), (37, 36, 45, 46), (38, 37, 46, 47), (39, 38, 47, 48), (32, 40, 41), (46, 45, 53, 54), (47, 46, 54, 55), (48, 47, 55, 56), (41, 40, 49), (42, 41, 49, 50), (43, 42, 50, 51), (44, 43, 51, 52), (45, 44, 52, 53), (50, 49, 57, 58), (51, 50, 58, 59), (52, 51, 59, 60), (53, 52, 60, 61), (54, 53, 61, 62), (55, 54, 62, 63), (56, 55, 63, 64), (49, 40, 57), (62, 61, 69, 70), (63, 62, 70, 71), (64, 63, 71, 72), (57, 40, 65), (58, 57, 65, 66), (59, 58, 66, 67), (60, 59, 67, 68), (61, 60, 68, 69), (64, 72, 81, 80), (23, 31, 76, 75), (72, 7, 73, 81), (48, 56, 79, 78), (31, 39, 77, 76), (15, 23, 75, 74), (56, 64, 80, 79), (39, 48, 78, 77), (7, 15, 74, 73), (76, 77, 86, 85), (73, 74, 83, 82), (80, 81, 90, 89), (77, 78, 87, 86), (74, 75, 84, 83), (81, 73, 82, 90), (78, 79, 88, 87), (75, 76, 85, 84), (79, 80, 89, 88), (83, 84, 85, 86, 87, 88, 89, 90, 82)])
me_sphere_000.polygons.foreach_set('use_smooth', [True] * 91)
me_sphere_000.materials.append(mat_material_006)
me_sphere_000.use_remesh_preserve_volume = False
me_sphere_000.use_remesh_preserve_attributes = False
me_sphere_000.use_mirror_vertex_groups = False
me_sphere_000.update()
me_sphere_002 = bpy.data.meshes.new('Sphere.002')
me_sphere_002.from_pydata([(0.5803, 0.6915, -0.6534), (0.889, 0.1568, -0.6534), (0.7818, -0.4514, -0.6534), (0.3087, -0.8483, -0.6534), (-0.3088, -0.8483, -0.6534), (-0.7818, -0.4514, -0.6534), (-0.889, 0.1568, -0.6534), (-0.5803, 0.6915, -0.6534), (-3.368e-07, 0.9027, -0.6534), (0.4545, 0.5417, -0.7071), (0.6985, 0.8325, -0.6541), (1.07, 0.1887, -0.6541), (0.9411, -0.5434, -0.6541), (0.3717, -1.021, -0.6541), (-0.3717, -1.021, -0.6541), (-0.9411, -0.5434, -0.6541), (-1.07, 0.1887, -0.6541), (-0.6985, 0.8325, -0.6541), (-1.963e-07, 1.087, -0.6541), (0.7724, 0.9205, -0.8599), (1.183, 0.2087, -0.8599), (1.041, -0.6008, -0.8599), (0.411, -1.129, -0.8599), (-0.411, -1.129, -0.8599), (-1.041, -0.6008, -0.8599), (-1.183, 0.2087, -0.8599), (-0.7724, 0.9205, -0.8599), (-2.175e-07, 1.202, -0.8599), (0.7624, 0.9086, -1.016), (1.168, 0.206, -1.016), (1.027, -0.593, -1.016), (0.4057, -1.115, -1.016), (-0.4057, -1.115, -1.016), (-1.027, -0.593, -1.016), (-1.168, 0.206, -1.016), (-0.7624, 0.9086, -1.016), (-2.177e-07, 1.186, -1.016), (0.6854, 0.8168, -1.164), (1.05, 0.1852, -1.164), (0.9234, -0.5331, -1.164), (0.3647, -1.002, -1.164), (-0.3647, -1.002, -1.164), (-0.9234, -0.5331, -1.164), (-1.05, 0.1852, -1.164), (-0.6854, 0.8168, -1.164), (-1.925e-07, 1.066, -1.164)], [], [(4, 5, 15, 14), (0, 1, 11, 10), (7, 8, 18, 17), (8, 0, 10, 18), (2, 3, 13, 12), (5, 6, 16, 15), (3, 4, 14, 13), (1, 2, 12, 11), (6, 7, 17, 16), (16, 17, 26, 25), (13, 14, 23, 22), (10, 11, 20, 19), (17, 18, 27, 26), (14, 15, 24, 23), (11, 12, 21, 20), (18, 10, 19, 27), (15, 16, 25, 24), (12, 13, 22, 21), (27, 19, 28, 36), (24, 25, 34, 33), (21, 22, 31, 30), (25, 26, 35, 34), (22, 23, 32, 31), (19, 20, 29, 28), (26, 27, 36, 35), (23, 24, 33, 32), (20, 21, 30, 29), (35, 36, 45, 44), (32, 33, 42, 41), (29, 30, 39, 38), (36, 28, 37, 45), (33, 34, 43, 42), (30, 31, 40, 39), (34, 35, 44, 43), (31, 32, 41, 40), (28, 29, 38, 37), (38, 39, 40, 41, 42, 43, 44, 45, 37), (1, 0, 8, 7, 6, 5, 4, 3, 2)])
me_sphere_002.polygons.foreach_set('use_smooth', [True] * 38)
me_sphere_002.use_remesh_preserve_volume = False
me_sphere_002.use_remesh_preserve_attributes = False
me_sphere_002.use_mirror_vertex_groups = False
me_sphere_002.update()
me_cube_001 = bpy.data.meshes.new('Cube.001')
me_cube_001.from_pydata([(-0.3044, -0.1537, -0.23), (-0.3044, -0.1839, -0.1457), (-0.3044, 0.4649, -0.008415), (-0.3044, 0.4347, 0.0759), (0.3497, -0.1537, -0.23), (0.3497, -0.1839, -0.1457), (0.3497, 0.4649, -0.008415), (0.3497, 0.4347, 0.0759), (0.01981, 0.3101, 0.02089), (-0.04398, 0.2995, 0.01709), (-0.1001, 0.269, 0.006174), (-0.1417, 0.2223, -0.01056), (-0.1639, 0.165, -0.03108), (-0.1639, 0.104, -0.05292), (-0.1417, 0.0467, -0.07344), (-0.1001, -1.138e-05, -0.09017), (-0.04398, -0.0305, -0.1011), (0.01981, -0.04109, -0.1049), (0.08359, -0.0305, -0.1011), (0.1397, -1.145e-05, -0.09017), (0.1813, 0.0467, -0.07344), (0.2035, 0.104, -0.05292), (0.2035, 0.165, -0.03108), (0.1813, 0.2223, -0.01056), (0.1397, 0.269, 0.006174), (0.08359, 0.2995, 0.01709), (0.01981, 0.2912, 0.0735), (-0.04398, 0.2806, 0.06971), (-0.1001, 0.2501, 0.05879), (-0.1417, 0.2034, 0.04206), (-0.1639, 0.1461, 0.02154), (-0.1639, 0.08515, -0.0003003), (-0.1417, 0.02785, -0.02082), (-0.1001, -0.01886, -0.03755), (-0.04398, -0.04934, -0.04847), (0.01981, -0.05993, -0.05226), (0.08359, -0.04934, -0.04847), (0.1397, -0.01886, -0.03755), (0.1813, 0.02785, -0.02082), (0.2035, 0.08515, -0.0003003), (0.2035, 0.1461, 0.02154), (0.1813, 0.2034, 0.04206), (0.1397, 0.2501, 0.05879), (0.08359, 0.2806, 0.06971), (0.1531, 0.07982, 0.03419), (-0.1465, 0.07992, 0.03417), (0.1531, 0.1023, 0.05185), (-0.1465, 0.1023, 0.05205), (0.1531, 0.1309, 0.05258), (-0.1465, 0.1309, 0.0525), (0.1531, 0.1424, 0.02081), (-0.1465, 0.1423, 0.02084), (0.1531, 0.1157, 0.01146), (-0.1465, 0.1158, 0.01126), (0.1531, 0.09125, 0.002421), (-0.1465, 0.09131, 0.002502), (0.1884, 0.09557, 0.03146), (0.1884, 0.1065, 0.04002), (0.1884, 0.1204, 0.04038), (0.1884, 0.1286, 0.01587), (0.1884, 0.1157, 0.01133), (0.1884, 0.1038, 0.006949)], [], [(0, 1, 3, 2), (2, 3, 7, 6), (6, 7, 5, 4), (4, 5, 1, 0), (2, 6, 4, 0), (7, 3, 1, 5), (14, 32, 31, 13), (22, 40, 39, 21), (15, 33, 32, 14), (23, 41, 40, 22), (16, 34, 33, 15), (9, 27, 26, 8), (24, 42, 41, 23), (17, 35, 34, 16), (10, 28, 27, 9), (25, 43, 42, 24), (18, 36, 35, 17), (11, 29, 28, 10), (8, 26, 43, 25), (19, 37, 36, 18), (12, 30, 29, 11), (20, 38, 37, 19), (13, 31, 30, 12), (21, 39, 38, 20), (27, 28, 29, 30, 31, 32, 33, 34, 35, 36, 37, 38, 39, 40, 41, 42, 43, 26), (44, 46, 47, 45), (46, 48, 49, 47), (50, 52, 53, 51), (52, 54, 55, 53), (47, 53, 55, 45), (49, 51, 53, 47), (44, 45, 55, 54), (44, 56, 57, 46), (54, 61, 56, 44), (48, 50, 51, 49), (56, 61, 60, 57), (57, 60, 59, 58), (50, 59, 60, 52), (48, 58, 59, 50), (46, 57, 58, 48), (52, 60, 61, 54)])
me_cube_001.polygons.foreach_set('use_smooth', [1, 1, 1, 1, 1, 1, 1, 1, 1, 1, 1, 1, 1, 1, 1, 1, 1, 1, 1, 1, 1, 1, 1, 1, 1, 0, 0, 0, 0, 0, 0, 0, 0, 0, 0, 0, 0, 0, 0, 0, 0])
me_cube_001.use_remesh_preserve_volume = False
me_cube_001.use_remesh_preserve_attributes = False
me_cube_001.use_mirror_vertex_groups = False
me_cube_001.update()
me_sphere_001 = bpy.data.meshes.new('Sphere.001')
me_sphere_001.from_pydata([(-0.004979, 0.1181, 0.2625), (-0.007911, 0.1637, 0.2351), (-0.01665, 0.2704, 0.05708), (-0.01794, 0.2473, -0.09881), (-0.0141, 0.1416, -0.2157), (0.05353, 0.005251, 0.2825), (0.07425, 0.05318, 0.2723), (0.09202, 0.09915, 0.2522), (0.1061, 0.1414, 0.2231), (0.1161, 0.1783, 0.1861), (0.1215, 0.2084, 0.1425), (0.1221, 0.2306, 0.09417), (0.1179, 0.2441, 0.04285), (0.1091, 0.2482, -0.00946), (0.09596, 0.2429, -0.06076), (0.07905, 0.2284, -0.1091), (0.059, 0.2051, -0.1525), (0.03659, 0.1741, -0.1895), (0.01266, 0.1364, -0.2185), (0.09323, -0.02843, 0.2691), (0.1319, 0.004289, 0.2527), (0.1654, 0.03693, 0.2273), (0.1924, 0.06823, 0.1938), (0.2119, 0.097, 0.1535), (0.2232, 0.1221, 0.108), (0.2258, 0.1426, 0.05898), (0.2196, 0.1578, 0.008336), (0.2049, 0.1669, -0.04198), (0.1822, 0.1697, -0.09002), (0.1524, 0.1661, -0.134), (0.1166, 0.1562, -0.1721), (0.07629, 0.1404, -0.203), (0.0329, 0.1193, -0.2254), (0.1095, -0.0765, 0.2513), (0.1555, -0.0655, 0.2269), (0.1954, -0.0519, 0.1945), (0.2277, -0.03622, 0.1552), (0.2512, -0.01906, 0.1106), (0.2649, -0.001076, 0.06245), (0.2683, 0.01703, 0.01253), (0.2613, 0.03457, -0.03722), (0.2442, 0.05087, -0.08489), (0.2176, 0.0653, -0.1286), (0.1825, 0.07731, -0.1668), (0.1403, 0.08643, -0.1979), (0.09256, 0.09232, -0.2207), (0.04119, 0.09475, -0.2344), (0.09798, -0.1261, 0.234), (0.1388, -0.1375, 0.2018), (0.1741, -0.1435, 0.1625), (0.2027, -0.144, 0.1176), (0.2234, -0.1388, 0.06881), (0.2354, -0.1282, 0.01806), (0.2382, -0.1125, -0.03273), (0.2318, -0.09251, -0.08162), (0.2164, -0.06884, -0.1267), (0.1925, -0.04244, -0.1663), (0.1612, -0.01432, -0.1988), (0.1235, 0.01444, -0.223), (0.08104, 0.04273, -0.2381), (0.03532, 0.06947, -0.2433), (0.06175, -0.1639, 0.2217), (0.08619, -0.1924, 0.184), (0.1072, -0.2134, 0.1399), (0.124, -0.2261, 0.09101), (0.1359, -0.2301, 0.0393), (0.1425, -0.2251, -0.01327), (0.1436, -0.2114, -0.06468), (0.139, -0.1894, -0.1129), (0.1289, -0.1601, -0.1562), (0.1138, -0.1246, -0.1928), (0.09425, -0.08419, -0.2214), (0.07094, -0.04046, -0.2408), (0.04481, 0.004918, -0.2503), (0.01685, 0.05019, -0.2495), (0.01053, -0.1798, 0.2179), (0.01183, -0.2155, 0.1784), (0.01257, -0.2428, 0.1328), (0.01272, -0.2607, 0.08264), (0.01228, -0.2685, 0.03), (0.01127, -0.2659, -0.02314), (0.009721, -0.2529, -0.07474), (0.007694, -0.2302, -0.1228), (0.005268, -0.1985, -0.1655), (0.002536, -0.1592, -0.2012), (-0.0003959, -0.1136, -0.2285), (-0.003416, -0.06355, -0.2464), (-0.006409, -0.01099, -0.2541), (-0.009258, 0.04208, -0.2515), (-0.04196, -0.1696, 0.2234), (-0.06438, -0.2006, 0.1865), (-0.08443, -0.2238, 0.143), (-0.1013, -0.2384, 0.0947), (-0.1144, -0.2437, 0.0434), (-0.1233, -0.2396, -0.008915), (-0.1274, -0.2261, -0.06024), (-0.1268, -0.2039, -0.1086), (-0.1215, -0.1738, -0.1521), (-0.1115, -0.1369, -0.1891), (-0.09739, -0.09464, -0.2183), (-0.07962, -0.04866, -0.2383), (-0.0589, -0.0007359, -0.2486), (-0.03602, 0.04731, -0.2486), (-0.01186, 0.09362, -0.2385), (-0.08166, -0.1359, 0.2369), (-0.122, -0.1517, 0.206), (-0.1578, -0.1616, 0.1679), (-0.1876, -0.1652, 0.124), (-0.2103, -0.1624, 0.07592), (-0.225, -0.1533, 0.0256), (-0.2312, -0.1381, -0.02504), (-0.2286, -0.1176, -0.07407), (-0.2173, -0.09248, -0.1196), (-0.1978, -0.06372, -0.1599), (-0.1707, -0.03241, -0.1934), (-0.1373, 0.0002254, -0.2188), (-0.0986, 0.03294, -0.2351), (-0.05626, 0.06448, -0.2418), (-0.09793, -0.0878, 0.2547), (-0.1456, -0.08192, 0.2318), (-0.1878, -0.07279, 0.2007), (-0.2229, -0.06078, 0.1626), (-0.2496, -0.04635, 0.1188), (-0.2667, -0.03006, 0.07116), (-0.2737, -0.01252, 0.02141), (-0.2703, 0.005591, -0.02851), (-0.2566, 0.02357, -0.07668), (-0.2331, 0.04073, -0.1213), (-0.2008, 0.05641, -0.1605), (-0.1609, 0.07001, -0.193), (-0.1149, 0.08101, -0.2173), (-0.06455, 0.08898, -0.2327), (-0.08641, -0.03822, 0.272), (-0.1289, -0.009928, 0.257), (-0.1666, 0.01883, 0.2327), (-0.1979, 0.04695, 0.2002), (-0.2218, 0.07336, 0.1606), (-0.2372, 0.09703, 0.1156), (-0.2436, 0.1171, 0.06667), (-0.2408, 0.1327, 0.01588), (-0.2288, 0.1433, -0.03487), (-0.2081, 0.1485, -0.08363), (-0.1795, 0.148, -0.1285), (-0.1442, 0.142, -0.1678), (-0.1033, 0.1306, -0.2), (-0.05868, 0.1143, -0.2239), (-0.05019, -0.0004032, 0.2842), (-0.07632, 0.04497, 0.2747), (-0.09962, 0.0887, 0.2553), (-0.1192, 0.1291, 0.2268), (-0.1343, 0.1646, 0.1902), (-0.1443, 0.1939, 0.1469), (-0.1489, 0.2159, 0.09862), (-0.1479, 0.2296, 0.04721), (-0.1413, 0.2346, -0.005356), (-0.1294, 0.2306, -0.05707), (-0.1126, 0.2179, -0.1059), (-0.09156, 0.1969, -0.1501), (-0.06713, 0.1684, -0.1878), (-0.04021, 0.1335, -0.2176), (0.001034, 0.01551, 0.2881), (-0.001959, 0.06807, 0.2803), (-0.01064, 0.2031, 0.1995), (-0.01307, 0.2347, 0.1568), (-0.0151, 0.2574, 0.1087), (-0.01766, 0.273, 0.003944), (-0.0181, 0.2652, -0.0487), (-0.0172, 0.22, -0.1445), (-0.01591, 0.1843, -0.1839), (0.3308, -0.4274, 0.9501), (0.382, -0.4115, 0.954), (0.07442, -0.203, 0.8647), (0.4182, -0.3737, 0.9662), (0.1141, -0.2367, 0.8513), (0.4297, -0.3241, 0.9835), (0.1304, -0.2847, 0.8335), (0.4135, -0.276, 1.001), (0.1189, -0.3343, 0.8162), (0.3738, -0.2423, 1.015), (0.08265, -0.3721, 0.804), (0.3157, -0.1767, 0.8655), (0.03143, -0.388, 0.8001), (0.3252, -0.372, 0.7953), (0.3764, -0.3561, 0.7991), (-0.02107, -0.3778, 0.8057), (0.4127, -0.3183, 0.8114), (-0.06077, -0.3441, 0.8191), (0.4242, -0.2687, 0.8287), (-0.07704, -0.296, 0.8369), (0.4079, -0.2206, 0.8465), (-0.06552, -0.2464, 0.8542), (0.3682, -0.187, 0.8599), (-0.02929, -0.2086, 0.8664), (0.02193, -0.1927, 0.8703), (0.03698, -0.4434, 0.9549), (0.02907, -0.2806, 1.013), (0.03065, -0.3132, 1.002), (0.03223, -0.3457, 0.99), (0.03382, -0.3783, 0.9783), (0.0354, -0.4109, 0.9666), (0.02748, -0.2481, 1.025), (0.3213, -0.2321, 1.02), (-0.2395, -0.4028, 0.8045), (-0.292, -0.3925, 0.8101), (-0.3317, -0.3589, 0.8236), (-0.348, -0.3108, 0.8413), (-0.3364, -0.2612, 0.8587), (-0.3002, -0.2234, 0.8709), (-0.249, -0.2075, 0.8747), (-0.2339, -0.4582, 0.9594), (-0.2864, -0.4479, 0.9649), (-0.3261, -0.4142, 0.9784), (-0.3424, -0.3662, 0.9962), (-0.3309, -0.3166, 1.013), (-0.2947, -0.2788, 1.026), (-0.2434, -0.2629, 1.03)], [], [(103, 4, 18), (2, 164, 11, 12), (165, 2, 12, 13), (161, 160, 5, 6), (166, 165, 13, 14), (0, 161, 6, 7), (3, 166, 14, 15), (1, 0, 7, 8), (167, 3, 15, 16), (162, 1, 8, 9), (168, 167, 16, 17), (163, 162, 9, 10), (4, 168, 17, 18), (164, 163, 10, 11), (10, 9, 23, 24), (18, 17, 31, 32), (11, 10, 24, 25), (103, 18, 32), (12, 11, 25, 26), (13, 12, 26, 27), (6, 5, 19, 20), (14, 13, 27, 28), (7, 6, 20, 21), (15, 14, 28, 29), (8, 7, 21, 22), (16, 15, 29, 30), (9, 8, 22, 23), (17, 16, 30, 31), (28, 27, 41, 42), (21, 20, 34, 35), (29, 28, 42, 43), (22, 21, 35, 36), (30, 29, 43, 44), (23, 22, 36, 37), (31, 30, 44, 45), (24, 23, 37, 38), (32, 31, 45, 46), (25, 24, 38, 39), (103, 32, 46), (26, 25, 39, 40), (27, 26, 40, 41), (20, 19, 33, 34), (46, 45, 59, 60), (39, 38, 52, 53), (103, 46, 60), (40, 39, 53, 54), (41, 40, 54, 55), (34, 33, 47, 48), (42, 41, 55, 56), (35, 34, 48, 49), (43, 42, 56, 57), (36, 35, 49, 50), (44, 43, 57, 58), (37, 36, 50, 51), (45, 44, 58, 59), (38, 37, 51, 52), (57, 56, 70, 71), (50, 49, 63, 64), (58, 57, 71, 72), (51, 50, 64, 65), (59, 58, 72, 73), (52, 51, 65, 66), (60, 59, 73, 74), (53, 52, 66, 67), (103, 60, 74), (54, 53, 67, 68), (55, 54, 68, 69), (48, 47, 61, 62), (56, 55, 69, 70), (49, 48, 62, 63), (103, 74, 88), (68, 67, 81, 82), (69, 68, 82, 83), (62, 61, 75, 76), (70, 69, 83, 84), (63, 62, 76, 77), (71, 70, 84, 85), (64, 63, 77, 78), (72, 71, 85, 86), (65, 64, 78, 79), (73, 72, 86, 87), (66, 65, 79, 80), (74, 73, 87, 88), (67, 66, 80, 81), (78, 77, 91, 92), (86, 85, 99, 100), (79, 78, 92, 93), (87, 86, 100, 101), (80, 79, 93, 94), (88, 87, 101, 102), (81, 80, 94, 95), (89, 75, 181, 184), (103, 88, 102), (82, 81, 95, 96), (104, 89, 184, 186), (83, 82, 96, 97), (76, 75, 89, 90), (84, 83, 97, 98), (77, 76, 90, 91), (85, 84, 98, 99), (96, 95, 110, 111), (75, 61, 179, 181), (97, 96, 111, 112), (90, 89, 104, 105), (98, 97, 112, 113), (91, 90, 105, 106), (99, 98, 113, 114), (92, 91, 106, 107), (100, 99, 114, 115), (93, 92, 107, 108), (101, 100, 115, 116), (94, 93, 108, 109), (102, 101, 116, 117), (95, 94, 109, 110), (118, 104, 186, 188), (103, 102, 117), (115, 114, 128, 129), (108, 107, 121, 122), (116, 115, 129, 130), (109, 108, 122, 123), (117, 116, 130, 131), (110, 109, 123, 124), (61, 47, 177, 179), (103, 117, 131), (111, 110, 124, 125), (19, 5, 171, 173), (112, 111, 125, 126), (105, 104, 118, 119), (113, 112, 126, 127), (106, 105, 119, 120), (114, 113, 127, 128), (107, 106, 120, 121), (146, 132, 190, 192), (126, 125, 139, 140), (119, 118, 132, 133), (127, 126, 140, 141), (120, 119, 133, 134), (128, 127, 141, 142), (121, 120, 134, 135), (129, 128, 142, 143), (122, 121, 135, 136), (130, 129, 143, 144), (123, 122, 136, 137), (131, 130, 144, 145), (124, 123, 137, 138), (47, 33, 175, 177), (103, 131, 145), (125, 124, 138, 139), (136, 135, 149, 150), (144, 143, 157, 158), (137, 136, 150, 151), (145, 144, 158, 159), (138, 137, 151, 152), (132, 118, 188, 190), (103, 145, 159), (139, 138, 152, 153), (160, 146, 192, 193), (140, 139, 153, 154), (133, 132, 146, 147), (141, 140, 154, 155), (134, 133, 147, 148), (142, 141, 155, 156), (135, 134, 148, 149), (143, 142, 156, 157), (154, 153, 2, 165), (147, 146, 160, 161), (155, 154, 165, 166), (148, 147, 161, 0), (156, 155, 166, 3), (149, 148, 0, 1), (157, 156, 3, 167), (150, 149, 1, 162), (158, 157, 167, 168), (151, 150, 162, 163), (159, 158, 168, 4), (152, 151, 163, 164), (5, 160, 193, 171), (103, 159, 4), (153, 152, 164, 2), (33, 19, 173, 175), (177, 175, 187, 185), (170, 199, 194, 169), (181, 179, 183, 182), (193, 200, 201, 180), (178, 201, 200, 195), (171, 193, 180, 191), (183, 185, 172, 170), (191, 180, 201, 178), (185, 187, 174, 172), (187, 189, 176, 174), (189, 191, 178, 176), (182, 183, 170, 169), (175, 173, 189, 187), (186, 184, 203, 204), (200, 215, 214, 195), (196, 195, 214, 213), (181, 194, 209, 202), (190, 188, 205, 206), (197, 198, 172, 174), (194, 181, 182, 169), (179, 177, 185, 183), (184, 181, 202, 203), (172, 198, 199, 170), (173, 171, 191, 189), (197, 174, 176, 196), (195, 196, 176, 178), (208, 207, 214, 215), (205, 204, 211, 212), (204, 203, 210, 211), (207, 206, 213, 214), (206, 205, 212, 213), (203, 202, 209, 210), (198, 197, 212, 211), (200, 193, 208, 215), (209, 194, 199, 210), (197, 196, 213, 212), (192, 190, 206, 207), (193, 192, 207, 208), (199, 198, 211, 210), (188, 186, 204, 205)])
me_sphere_001.polygons.foreach_set('use_smooth', [True] * 220)
me_sphere_001.use_remesh_preserve_volume = False
me_sphere_001.use_remesh_preserve_attributes = False
me_sphere_001.use_mirror_vertex_groups = False
me_sphere_001.update()
me_cylinder_003 = bpy.data.meshes.new('Cylinder.003')
me_cylinder_003.from_pydata([(-2.47e-08, 1.082, -0.2487), (-2.47e-08, 1.082, 0.1874), (0.3345, 1.029, -0.2487), (0.3345, 1.029, 0.1874), (0.6362, 0.8757, -0.2487), (0.6362, 0.8757, 0.1874), (0.8757, 0.6362, -0.2487), (0.8757, 0.6362, 0.1874), (1.029, 0.3345, -0.2487), (1.029, 0.3345, 0.1874), (1.082, -2.983e-08, -0.2487), (1.082, -2.036e-08, 0.1874), (1.029, -0.3345, -0.2487), (1.029, -0.3345, 0.1874), (0.8757, -0.6362, -0.2487), (0.8757, -0.6362, 0.1874), (0.6362, -0.8757, -0.2487), (0.6362, -0.8757, 0.1874), (0.3345, -1.029, -0.2487), (0.3345, -1.029, 0.1874), (-3.774e-07, -1.082, -0.2487), (-3.774e-07, -1.082, 0.1874), (-0.3345, -1.029, -0.2487), (-0.3345, -1.029, 0.1874), (-0.6362, -0.8757, -0.2487), (-0.6362, -0.8757, 0.1874), (-0.8757, -0.6362, -0.2487), (-0.8757, -0.6362, 0.1874), (-1.029, -0.3345, -0.2487), (-1.029, -0.3345, 0.1874), (-1.082, 1.063e-06, -0.2487), (-1.082, 1.072e-06, 0.1874), (-1.029, 0.3345, -0.2487), (-1.029, 0.3345, 0.1874), (-0.8757, 0.6362, -0.2487), (-0.8757, 0.6362, 0.1874), (-0.6362, 0.8757, -0.2487), (-0.6362, 0.8757, 0.1874), (-0.3345, 1.029, -0.2487), (-0.3345, 1.029, 0.1874), (1.285e-08, 0.3822, 0.273), (0.1181, 0.3635, 0.273), (0.2246, 0.3092, 0.273), (0.3092, 0.2246, 0.273), (0.3635, 0.1181, 0.273), (0.3822, 1.964e-07, 0.273), (0.3635, -0.1181, 0.273), (0.3092, -0.2246, 0.273), (0.2246, -0.3092, 0.273), (0.1181, -0.3635, 0.273), (-1.117e-07, -0.3822, 0.273), (-0.1181, -0.3635, 0.273), (-0.2246, -0.3092, 0.273), (-0.3092, -0.2246, 0.273), (-0.3635, -0.1181, 0.273), (-0.3822, 5.822e-07, 0.273), (-0.3635, 0.1181, 0.273), (-0.3092, 0.2246, 0.273), (-0.2246, 0.3092, 0.273), (-0.1181, 0.3635, 0.273), (9.986e-09, 0.3822, -0.03282), (0.1181, 0.3635, -0.03282), (0.2246, 0.3092, -0.03282), (0.3092, 0.2246, -0.03282), (0.3635, 0.1181, -0.03282), (0.3822, -2.916e-07, -0.03282), (0.3635, -0.1181, -0.03282), (0.3092, -0.2246, -0.03282), (0.2246, -0.3092, -0.03282), (0.1181, -0.3635, -0.03282), (-1.145e-07, -0.3822, -0.03282), (-0.1181, -0.3635, -0.03282), (-0.2246, -0.3092, -0.03282), (-0.3092, -0.2246, -0.03282), (-0.3635, -0.1181, -0.03282), (-0.3822, 9.414e-08, -0.03282), (-0.3635, 0.1181, -0.03282), (-0.3092, 0.2246, -0.03282), (-0.2246, 0.3092, -0.03282), (-0.1181, 0.3635, -0.03282)], [], [(0, 1, 3, 2), (2, 3, 5, 4), (4, 5, 7, 6), (6, 7, 9, 8), (8, 9, 11, 10), (10, 11, 13, 12), (12, 13, 15, 14), (14, 15, 17, 16), (16, 17, 19, 18), (18, 19, 21, 20), (20, 21, 23, 22), (22, 23, 25, 24), (24, 25, 27, 26), (26, 27, 29, 28), (28, 29, 31, 30), (30, 31, 33, 32), (32, 33, 35, 34), (34, 35, 37, 36), (13, 11, 45, 46), (36, 37, 39, 38), (38, 39, 1, 0), (0, 2, 4, 6, 8, 10, 12, 14, 16, 18, 20, 22, 24, 26, 28, 30, 32, 34, 36, 38), (49, 48, 68, 69), (23, 21, 50, 51), (33, 31, 55, 56), (9, 7, 43, 44), (19, 17, 48, 49), (29, 27, 53, 54), (39, 37, 58, 59), (5, 3, 41, 42), (15, 13, 46, 47), (25, 23, 51, 52), (35, 33, 56, 57), (11, 9, 44, 45), (21, 19, 49, 50), (31, 29, 54, 55), (1, 39, 59, 40), (7, 5, 42, 43), (17, 15, 47, 48), (3, 1, 40, 41), (27, 25, 52, 53), (37, 35, 57, 58), (61, 60, 79, 78, 77, 76, 75, 74, 73, 72, 71, 70, 69, 68, 67, 66, 65, 64, 63, 62), (42, 41, 61, 62), (57, 56, 76, 77), (50, 49, 69, 70), (43, 42, 62, 63), (58, 57, 77, 78), (51, 50, 70, 71), (44, 43, 63, 64), (59, 58, 78, 79), (52, 51, 71, 72), (45, 44, 64, 65), (40, 59, 79, 60), (53, 52, 72, 73), (46, 45, 65, 66), (54, 53, 73, 74), (47, 46, 66, 67), (55, 54, 74, 75), (48, 47, 67, 68), (41, 40, 60, 61), (56, 55, 75, 76)])
me_cylinder_003.polygons.foreach_set('use_smooth', [True] * 62)
me_cylinder_003.use_remesh_preserve_volume = False
me_cylinder_003.use_remesh_preserve_attributes = False
me_cylinder_003.use_mirror_vertex_groups = False
me_cylinder_003.update()
me_cylinder_002 = bpy.data.meshes.new('Cylinder.002')
me_cylinder_002.from_pydata([(0.0, 1.0, -0.2067), (0.0, 1.0, 0.1962), (0.309, 0.9511, -0.2067), (0.309, 0.9511, 0.1962), (0.5878, 0.809, -0.2067), (0.5878, 0.809, 0.1962), (0.809, 0.5878, -0.2067), (0.809, 0.5878, 0.1962), (0.9511, 0.309, -0.2067), (0.9511, 0.309, 0.1962), (1.0, -4.371e-08, -0.2067), (1.0, -4.371e-08, 0.1962), (0.9511, -0.309, -0.2067), (0.9511, -0.309, 0.1962), (0.809, -0.5878, -0.2067), (0.809, -0.5878, 0.1962), (0.5878, -0.809, -0.2067), (0.5878, -0.809, 0.1962), (0.309, -0.9511, -0.2067), (0.309, -0.9511, 0.1962), (-3.258e-07, -1.0, -0.2067), (-3.258e-07, -1.0, 0.1962), (-0.309, -0.9511, -0.2067), (-0.309, -0.9511, 0.1962), (-0.5878, -0.809, -0.2067), (-0.5878, -0.809, 0.1962), (-0.809, -0.5878, -0.2067), (-0.809, -0.5878, 0.1962), (-0.9511, -0.309, -0.2067), (-0.9511, -0.309, 0.1962), (-1.0, 9.656e-07, -0.2067), (-1.0, 9.656e-07, 0.1962), (-0.9511, 0.309, -0.2067), (-0.9511, 0.309, 0.1962), (-0.809, 0.5878, -0.2067), (-0.809, 0.5878, 0.1962), (-0.5878, 0.809, -0.2067), (-0.5878, 0.809, 0.1962), (-0.309, 0.9511, -0.2067), (-0.309, 0.9511, 0.1962)], [], [(0, 1, 3, 2), (2, 3, 5, 4), (4, 5, 7, 6), (6, 7, 9, 8), (8, 9, 11, 10), (10, 11, 13, 12), (12, 13, 15, 14), (14, 15, 17, 16), (16, 17, 19, 18), (18, 19, 21, 20), (20, 21, 23, 22), (22, 23, 25, 24), (24, 25, 27, 26), (26, 27, 29, 28), (28, 29, 31, 30), (30, 31, 33, 32), (32, 33, 35, 34), (34, 35, 37, 36), (3, 1, 39, 37, 35, 33, 31, 29, 27, 25, 23, 21, 19, 17, 15, 13, 11, 9, 7, 5), (36, 37, 39, 38), (38, 39, 1, 0), (0, 2, 4, 6, 8, 10, 12, 14, 16, 18, 20, 22, 24, 26, 28, 30, 32, 34, 36, 38)])
me_cylinder_002.use_remesh_preserve_volume = False
me_cylinder_002.use_remesh_preserve_attributes = False
me_cylinder_002.use_mirror_vertex_groups = False
me_cylinder_002.update()
me_cylinder_001 = bpy.data.meshes.new('Cylinder.001')
me_cylinder_001.from_pydata([(0.0, 1.0, -0.2067), (0.0, 1.0, 0.1962), (0.309, 0.9511, -0.2067), (0.309, 0.9511, 0.1962), (0.5878, 0.809, -0.2067), (0.5878, 0.809, 0.1962), (0.809, 0.5878, -0.2067), (0.809, 0.5878, 0.1962), (0.9511, 0.309, -0.2067), (0.9511, 0.309, 0.1962), (1.0, -4.371e-08, -0.2067), (1.0, -4.371e-08, 0.1962), (0.9511, -0.309, -0.2067), (0.9511, -0.309, 0.1962), (0.809, -0.5878, -0.2067), (0.809, -0.5878, 0.1962), (0.5878, -0.809, -0.2067), (0.5878, -0.809, 0.1962), (0.309, -0.9511, -0.2067), (0.309, -0.9511, 0.1962), (-3.258e-07, -1.0, -0.2067), (-3.258e-07, -1.0, 0.1962), (-0.309, -0.9511, -0.2067), (-0.309, -0.9511, 0.1962), (-0.5878, -0.809, -0.2067), (-0.5878, -0.809, 0.1962), (-0.809, -0.5878, -0.2067), (-0.809, -0.5878, 0.1962), (-0.9511, -0.309, -0.2067), (-0.9511, -0.309, 0.1962), (-1.0, 9.656e-07, -0.2067), (-1.0, 9.656e-07, 0.1962), (-0.9511, 0.309, -0.2067), (-0.9511, 0.309, 0.1962), (-0.809, 0.5878, -0.2067), (-0.809, 0.5878, 0.1962), (-0.5878, 0.809, -0.2067), (-0.5878, 0.809, 0.1962), (-0.309, 0.9511, -0.2067), (-0.309, 0.9511, 0.1962)], [], [(0, 1, 3, 2), (2, 3, 5, 4), (4, 5, 7, 6), (6, 7, 9, 8), (8, 9, 11, 10), (10, 11, 13, 12), (12, 13, 15, 14), (14, 15, 17, 16), (16, 17, 19, 18), (18, 19, 21, 20), (20, 21, 23, 22), (22, 23, 25, 24), (24, 25, 27, 26), (26, 27, 29, 28), (28, 29, 31, 30), (30, 31, 33, 32), (32, 33, 35, 34), (34, 35, 37, 36), (3, 1, 39, 37, 35, 33, 31, 29, 27, 25, 23, 21, 19, 17, 15, 13, 11, 9, 7, 5), (36, 37, 39, 38), (38, 39, 1, 0), (0, 2, 4, 6, 8, 10, 12, 14, 16, 18, 20, 22, 24, 26, 28, 30, 32, 34, 36, 38)])
me_cylinder_001.use_remesh_preserve_volume = False
me_cylinder_001.use_remesh_preserve_attributes = False
me_cylinder_001.use_mirror_vertex_groups = False
me_cylinder_001.update()
me_cylinder = bpy.data.meshes.new('Cylinder')
me_cylinder.from_pydata([(0.0, 1.0, -0.2067), (0.0, 1.0, 0.1962), (0.309, 0.9511, -0.2067), (0.309, 0.9511, 0.1962), (0.5878, 0.809, -0.2067), (0.5878, 0.809, 0.1962), (0.809, 0.5878, -0.2067), (0.809, 0.5878, 0.1962), (0.9511, 0.309, -0.2067), (0.9511, 0.309, 0.1962), (1.0, -4.371e-08, -0.2067), (1.0, -4.371e-08, 0.1962), (0.9511, -0.309, -0.2067), (0.9511, -0.309, 0.1962), (0.809, -0.5878, -0.2067), (0.809, -0.5878, 0.1962), (0.5878, -0.809, -0.2067), (0.5878, -0.809, 0.1962), (0.309, -0.9511, -0.2067), (0.309, -0.9511, 0.1962), (-3.258e-07, -1.0, -0.2067), (-3.258e-07, -1.0, 0.1962), (-0.309, -0.9511, -0.2067), (-0.309, -0.9511, 0.1962), (-0.5878, -0.809, -0.2067), (-0.5878, -0.809, 0.1962), (-0.809, -0.5878, -0.2067), (-0.809, -0.5878, 0.1962), (-0.9511, -0.309, -0.2067), (-0.9511, -0.309, 0.1962), (-1.0, 9.656e-07, -0.2067), (-1.0, 9.656e-07, 0.1962), (-0.9511, 0.309, -0.2067), (-0.9511, 0.309, 0.1962), (-0.809, 0.5878, -0.2067), (-0.809, 0.5878, 0.1962), (-0.5878, 0.809, -0.2067), (-0.5878, 0.809, 0.1962), (-0.309, 0.9511, -0.2067), (-0.309, 0.9511, 0.1962)], [], [(0, 1, 3, 2), (2, 3, 5, 4), (4, 5, 7, 6), (6, 7, 9, 8), (8, 9, 11, 10), (10, 11, 13, 12), (12, 13, 15, 14), (14, 15, 17, 16), (16, 17, 19, 18), (18, 19, 21, 20), (20, 21, 23, 22), (22, 23, 25, 24), (24, 25, 27, 26), (26, 27, 29, 28), (28, 29, 31, 30), (30, 31, 33, 32), (32, 33, 35, 34), (34, 35, 37, 36), (3, 1, 39, 37, 35, 33, 31, 29, 27, 25, 23, 21, 19, 17, 15, 13, 11, 9, 7, 5), (36, 37, 39, 38), (38, 39, 1, 0), (0, 2, 4, 6, 8, 10, 12, 14, 16, 18, 20, 22, 24, 26, 28, 30, 32, 34, 36, 38)])
me_cylinder.use_remesh_preserve_volume = False
me_cylinder.use_remesh_preserve_attributes = False
me_cylinder.use_mirror_vertex_groups = False
me_cylinder.update()
me_cube_003 = bpy.data.meshes.new('Cube.003')
me_cube_003.from_pydata([(-1.0, -0.07037, -1.0), (-1.0, -0.07037, 1.0), (-1.0, 0.06573, -1.0), (-1.0, 0.06573, 1.0), (1.0, -0.07037, -1.0), (1.0, -0.07037, 1.0), (1.0, 0.06573, -1.0), (1.0, 0.06573, 1.0), (-0.9316, -0.07037, -0.9316), (-0.9316, -0.07037, 0.9316), (0.9316, -0.07037, -0.9316), (0.9316, -0.07037, 0.9316), (-0.9469, -0.04116, -0.9388), (-0.9469, -0.04116, 0.9243), (0.9162, -0.04116, -0.9388), (0.9162, -0.04116, 0.9243)], [], [(0, 1, 3, 2), (2, 3, 7, 6), (6, 7, 5, 4), (1, 0, 8, 9), (2, 6, 4, 0), (7, 3, 1, 5), (8, 10, 14, 12), (0, 4, 10, 8), (5, 1, 9, 11), (4, 5, 11, 10), (14, 15, 13, 12), (9, 8, 12, 13), (11, 9, 13, 15), (10, 11, 15, 14)])
me_cube_003.use_remesh_preserve_volume = False
me_cube_003.use_remesh_preserve_attributes = False
me_cube_003.use_mirror_vertex_groups = False
me_cube_003.update()
me_cube_002 = bpy.data.meshes.new('Cube.002')
me_cube_002.from_pydata([(-1.0, -0.07037, -1.0), (-1.0, -0.07037, 1.0), (-1.0, 0.06573, -1.0), (-1.0, 0.06573, 1.0), (1.0, -0.07037, -1.0), (1.0, -0.07037, 1.0), (1.0, 0.06573, -1.0), (1.0, 0.06573, 1.0), (-0.9316, -0.07037, -0.9316), (-0.9316, -0.07037, 0.9316), (0.9316, -0.07037, -0.9316), (0.9316, -0.07037, 0.9316), (-0.9469, -0.04116, -0.9388), (-0.9469, -0.04116, 0.9243), (0.9162, -0.04116, -0.9388), (0.9162, -0.04116, 0.9243)], [], [(0, 1, 3, 2), (2, 3, 7, 6), (6, 7, 5, 4), (1, 0, 8, 9), (2, 6, 4, 0), (7, 3, 1, 5), (8, 10, 14, 12), (0, 4, 10, 8), (5, 1, 9, 11), (4, 5, 11, 10), (14, 15, 13, 12), (9, 8, 12, 13), (11, 9, 13, 15), (10, 11, 15, 14)])
me_cube_002.use_remesh_preserve_volume = False
me_cube_002.use_remesh_preserve_attributes = False
me_cube_002.use_mirror_vertex_groups = False
me_cube_002.update()
me_cube = bpy.data.meshes.new('Cube')
me_cube.from_pydata([(-0.7907, -0.4259, 3.762), (-0.7907, -0.4259, 5.762), (-0.7907, 0.3, 5.762), (-0.7907, 0.3, 3.762), (3.2, -0.4259, 3.762), (3.2, -0.4259, 5.762), (3.2, 0.3, 5.762), (3.2, 0.3, 3.762), (-0.3408, -0.4259, 3.762), (-0.3408, -0.4259, 5.762), (-0.3408, 0.3, 5.762), (-0.3408, 0.3, 3.762), (2.713, -0.4259, 3.762), (2.713, -0.4259, 5.762), (2.713, 0.3, 5.762), (2.713, 0.3, 3.762), (-0.7907, -0.4259, 4.054), (-0.7907, 0.3, 4.054), (3.2, -0.4259, 4.054), (3.2, 0.3, 4.054), (-0.3408, 0.3, 4.054), (-0.3408, -0.4259, 4.054), (2.713, 0.3, 4.054), (2.713, -0.4259, 4.054), (-0.7907, -0.4259, 5.489), (3.2, -0.4259, 5.489), (-0.3408, -0.4259, 5.489), (2.713, -0.4259, 5.489), (-0.7907, 0.3, 5.489), (3.2, 0.3, 5.489), (-0.3408, 0.3, 5.489), (2.713, 0.3, 5.489), (-0.7907, -1.899, 3.227), (3.2, -1.899, 3.227), (-0.3408, -1.899, 3.227), (2.713, -1.899, 3.227), (-0.7907, -0.4259, 1.003), (-0.7907, 0.3, 1.003), (3.2, -0.4259, 1.003), (3.2, 0.3, 1.003), (-0.3408, 0.3, 1.003), (2.713, 0.3, 1.003), (-0.7907, -1.899, 2.596), (3.2, -1.899, 2.596), (-0.3408, -1.899, 2.596), (2.713, -1.899, 2.596), (-0.7907, -1.002, 2.596), (3.2, -1.002, 2.596), (-0.3408, -1.002, 2.596), (2.713, -1.002, 2.596), (-0.7907, -1.002, 1.002), (3.2, -1.002, 1.002), (-0.3408, -1.002, 1.002), (2.713, -1.002, 1.002), (2.711, -0.4259, 1.003), (-0.3408, -0.4259, 1.003), (-0.3408, -0.9971, 3.554), (2.713, -0.9971, 3.554), (-0.7907, -0.9971, 3.554), (3.2, -0.9971, 3.554), (2.713, 0.3, 2.598), (-0.3408, 0.3, 2.598), (-0.7907, 0.3, 2.598), (-0.7907, -0.4259, 2.598), (3.2, -0.4259, 2.598), (3.2, 0.3, 2.598), (-0.1481, -0.4259, 4.144), (2.52, -0.4259, 4.144), (-0.1481, -0.4259, 5.398), (2.52, -0.4259, 5.398), (-0.1481, -0.31, 4.144), (2.52, -0.31, 4.144), (-0.1481, -0.31, 5.398), (2.52, -0.31, 5.398), (-0.09426, -0.31, 4.169), (2.467, -0.31, 4.169), (-0.09426, -0.31, 5.373), (2.467, -0.31, 5.373), (-0.09426, -0.3959, 4.169), (2.467, -0.3959, 4.169), (-0.09426, -0.3959, 5.373), (2.467, -0.3959, 5.373)], [], [(24, 1, 2, 28), (25, 29, 6, 5), (27, 25, 5, 13), (13, 5, 6, 14), (22, 19, 7, 15), (17, 20, 11, 3), (1, 9, 10, 2), (24, 26, 9, 1), (20, 22, 15, 11), (9, 13, 14, 10), (26, 27, 13, 9), (8, 12, 23, 21), (30, 31, 22, 20), (0, 8, 21, 16), (28, 30, 20, 17), (31, 29, 19, 22), (12, 4, 18, 23), (4, 7, 19, 18), (0, 16, 17, 3), (14, 6, 29, 31), (2, 10, 30, 28), (10, 14, 31, 30), (16, 21, 26, 24), (23, 18, 25, 27), (18, 19, 29, 25), (16, 24, 28, 17), (26, 21, 66, 68), (57, 56, 34, 35), (56, 58, 32, 34), (59, 57, 35, 33), (61, 60, 41, 40), (63, 62, 37, 36), (62, 61, 40, 37), (65, 64, 38, 39), (65, 39, 41, 60), (35, 34, 44, 45), (34, 32, 42, 44), (33, 35, 45, 43), (45, 44, 48, 49), (44, 42, 46, 48), (43, 45, 49, 47), (49, 48, 52, 53), (48, 46, 50, 52), (47, 49, 53, 51), (52, 50, 36, 55), (36, 37, 40, 55), (40, 41, 54, 55), (41, 39, 38, 54), (53, 54, 38, 51), (52, 55, 54, 53), (4, 12, 57, 59), (8, 0, 58, 56), (12, 8, 56, 57), (33, 43, 47, 59), (58, 46, 42, 32), (7, 65, 60, 15), (7, 4, 64, 65), (3, 11, 61, 62), (0, 3, 62, 63), (11, 15, 60, 61), (4, 59, 47, 64), (64, 47, 51, 38), (63, 46, 58, 0), (46, 63, 36, 50), (68, 66, 70, 72), (27, 26, 68, 69), (21, 23, 67, 66), (23, 27, 69, 67), (71, 73, 77, 75), (67, 69, 73, 71), (66, 67, 71, 70), (69, 68, 72, 73), (77, 76, 80, 81), (70, 71, 75, 74), (73, 72, 76, 77), (72, 70, 74, 76), (78, 79, 81, 80), (76, 74, 78, 80), (75, 77, 81, 79), (74, 75, 79, 78)])
me_cube.polygons.foreach_set('use_smooth', [True] * 80)
me_cube.materials.append(mat_material)
me_cube.use_remesh_preserve_volume = False
me_cube.use_remesh_preserve_attributes = False
me_cube.use_mirror_vertex_groups = False
me_cube.update()

# ---- objects
ob_circle_004 = bpy.data.objects.new('Circle.004', me_circle_005)
ob_circle_003 = bpy.data.objects.new('Circle.003', me_circle_004)
ob_circle_002 = bpy.data.objects.new('Circle.002', me_circle_003)
ob_circle = bpy.data.objects.new('Circle', me_circle_002)
ob_circle_001 = bpy.data.objects.new('Circle.001', me_circle_001)
ob_point = bpy.data.objects.new('Point', light_point_001)
ob_warninglight_001 = bpy.data.objects.new('WarningLight.001', me_sphere_000)
ob_warninglight = bpy.data.objects.new('WarningLight', me_sphere_002)
ob_switch = bpy.data.objects.new('Switch', me_cube_001)
ob_lever = bpy.data.objects.new('Lever', me_sphere_001)
ob_leverpart2 = bpy.data.objects.new('LeverPart2', me_cylinder_003)
ob_button3 = bpy.data.objects.new('Button3', me_cylinder_002)
ob_button2 = bpy.data.objects.new('Button2', me_cylinder_001)
ob_button = bpy.data.objects.new('Button', me_cylinder)
ob_meter2 = bpy.data.objects.new('Meter2', me_cube_003)
ob_meter = bpy.data.objects.new('Meter', me_cube_002)
ob_control_panel = bpy.data.objects.new('Control Panel', me_cube)

# ---- transforms, parenting, visibility, modifiers, constraints
ob_circle_004.location = (2.076, -1.197, 3.45)
ob_circle_004.rotation_euler = (0.349, 5.441e-18, 6.667e-20)
ob_circle_004.scale = (0.05062, 0.05062, 0.05062)
ob_circle_004.lineart.crease_threshold = 0.0
ob_circle_003.location = (1.909, -1.194, 3.45)
ob_circle_003.rotation_euler = (0.3314, 1.538e-18, 5.321e-21)
ob_circle_003.scale = (0.0329, 0.0329, 0.0329)
ob_circle_003.lineart.crease_threshold = 0.0
ob_circle_002.location = (1.91, -1.208, 3.442)
ob_circle_002.rotation_euler = (0.3464, 4.871e-18, 5.341e-20)
ob_circle_002.scale = (0.1542, 0.1542, 0.1542)
ob_circle_002.lineart.crease_threshold = 0.0
ob_circle.location = (1.729, -1.192, 3.451)
ob_circle.rotation_euler = (0.349, 5.441e-18, 6.667e-20)
ob_circle.scale = (0.03643, 0.03643, 0.03643)
ob_circle.lineart.crease_threshold = 0.0
ob_circle_001.location = (1.729, -1.196, 3.449)
ob_circle_001.rotation_euler = (0.349, 5.441e-18, 6.667e-20)
ob_circle_001.scale = (0.1542, 0.1542, 0.1542)
ob_circle_001.lineart.crease_threshold = 0.0
ob_point.location = (2.853, -0.587, 4.571)
ob_point.scale = (0.4883, 0.4883, 0.4883)
ob_point.lineart.crease_threshold = 0.0
ob_warninglight_001.location = (1.424, -0.9476, 3.631)
ob_warninglight_001.rotation_euler = (0.3425, 7.457e-17, 1.289e-17)
ob_warninglight_001.scale = (0.06681, 0.06681, 0.06681)
ob_warninglight_001.lineart.crease_threshold = 0.0
_m = ob_warninglight_001.modifiers.new('Auto Smooth', 'NODES')
_m.node_group = ng_auto_smooth
_gi = [s.identifier for s in ng_auto_smooth.interface.items_tree if s.item_type == 'SOCKET' and s.in_out == 'INPUT']
_m[_gi[1]] = 0.5236  # Angle
ob_warninglight.location = (1.424, -0.9428, 3.617)
ob_warninglight.rotation_euler = (0.3425, 7.457e-17, 1.289e-17)
ob_warninglight.scale = (0.06681, 0.06681, 0.06681)
ob_warninglight.lineart.crease_threshold = 0.0
_m = ob_warninglight.modifiers.new('Auto Smooth', 'NODES')
_m.node_group = ng_auto_smooth
_gi = [s.identifier for s in ng_auto_smooth.interface.items_tree if s.item_type == 'SOCKET' and s.in_out == 'INPUT']
_m[_gi[1]] = 0.6109  # Angle
ob_switch.location = (0.4806, -1.129, 3.532)
ob_switch.scale = (0.3834, 0.3834, 0.3834)
ob_switch.lineart.crease_threshold = 0.0
_m = ob_switch.modifiers.new('EdgeSplit', 'EDGE_SPLIT')
ob_lever.location = (1.421, -1.2, 3.476)
ob_lever.rotation_euler = (-0.01917, -4.256e-18, 4.078e-20)
ob_lever.scale = (0.1153, 0.1153, 0.1153)
ob_lever.lineart.crease_threshold = 0.0
_m = ob_lever.modifiers.new('EdgeSplit', 'EDGE_SPLIT')
ob_leverpart2.location = (1.42, -1.195, 3.465)
ob_leverpart2.rotation_euler = (0.3501, 7.616e-17, 1.347e-17)
ob_leverpart2.scale = (0.09173, 0.09173, 0.09173)
ob_leverpart2.lineart.crease_threshold = 0.0
_m = ob_leverpart2.modifiers.new('EdgeSplit', 'EDGE_SPLIT')
ob_button3.location = (1.051, -0.9144, 3.551)
ob_button3.rotation_euler = (0.3501, 7.616e-17, 1.347e-17)
ob_button3.scale = (0.0257, 0.0257, 0.0257)
ob_button3.lineart.crease_threshold = 0.0
ob_button2.location = (0.962, -0.9144, 3.551)
ob_button2.rotation_euler = (0.3501, 7.616e-17, 1.347e-17)
ob_button2.scale = (0.0257, 0.0257, 0.0257)
ob_button2.lineart.crease_threshold = 0.0
ob_button.location = (0.8745, -0.9144, 3.551)
ob_button.rotation_euler = (0.3501, 7.616e-17, 1.347e-17)
ob_button.scale = (0.0257, 0.0257, 0.0257)
ob_button.lineart.crease_threshold = 0.0
ob_meter2.location = (1.082, -1.059, 3.497)
ob_meter2.rotation_euler = (-1.22, -2.085e-16, 1.457e-16)
ob_meter2.scale = (0.0728, 0.0728, 0.0728)
ob_meter2.lineart.crease_threshold = 0.0
ob_meter.location = (0.8519, -1.059, 3.497)
ob_meter.rotation_euler = (-1.22, -2.085e-16, 1.457e-16)
ob_meter.scale = (0.0728, 0.0728, 0.0728)
ob_meter.lineart.crease_threshold = 0.0
ob_control_panel.location = (0.6199, -0.5229, 1.775)
ob_control_panel.scale = (0.4883, 0.4883, 0.4883)
ob_control_panel.lock_rotations_4d = False
ob_control_panel.empty_display_type = 'ARROWS'
ob_control_panel.lineart.crease_threshold = 0.0
_m = ob_control_panel.modifiers.new('Bevel', 'BEVEL')
_m.segments = 6
_m.profile = 0.6516
_m.spread = 0.0
_m = ob_control_panel.modifiers.new('Auto Smooth', 'NODES')
_m.node_group = ng_auto_smooth
_gi = [s.identifier for s in ng_auto_smooth.interface.items_tree if s.item_type == 'SOCKET' and s.in_out == 'INPUT']
_m[_gi[1]] = 0.5236  # Angle

# ---- collection membership
col_collection_1.objects.link(ob_circle_004)
col_collection_1.objects.link(ob_circle_003)
col_collection_1.objects.link(ob_circle_002)
col_collection_1.objects.link(ob_circle)
col_collection_1.objects.link(ob_circle_001)
col_collection_1.objects.link(ob_point)
col_collection_1.objects.link(ob_warninglight_001)
col_collection_1.objects.link(ob_warninglight)
col_collection_1.objects.link(ob_switch)
col_collection_1.objects.link(ob_lever)
col_collection_1.objects.link(ob_leverpart2)
col_collection_1.objects.link(ob_button3)
col_collection_1.objects.link(ob_button2)
col_collection_1.objects.link(ob_button)
col_collection_1.objects.link(ob_meter2)
col_collection_1.objects.link(ob_meter)
col_collection_1.objects.link(ob_control_panel)

# ---- scene / render settings (as saved in the file)
scene.frame_start = 1; scene.frame_end = 250; scene.frame_set(1)
scene.render.engine = 'CYCLES'
scene.render.resolution_percentage = 50
scene.render.dither_intensity = 0.0
scene.cycles.use_denoising = False
scene.cycles.samples = 128
scene.cycles.sampling_pattern = 'TABULATED_SOBOL'
scene.cycles.light_sampling_threshold = 0.0
scene.cycles.use_adaptive_sampling = False
scene.cycles.use_light_tree = False
scene.cycles.blur_glossy = 0.0
scene.cycles.sample_clamp_indirect = 0.0
scene.view_settings.view_transform = 'Standard'
bpy.context.view_layer.update()

# ---- added for rendering (the .blend has no active camera): camera
cam_auto = bpy.data.cameras.new('AutoCamera')
cam_auto.lens = 50.0
cam_auto.sensor_width = 36.0
cam_auto.clip_end = 1000.0
ob_auto_camera = bpy.data.objects.new('AutoCamera', cam_auto)
scene.collection.objects.link(ob_auto_camera)
ob_auto_camera.location = (4.18479, -4.48545, 5.80766)
ob_auto_camera.rotation_euler = (1.09748, -7.21219e-08, 0.694738)
scene.camera = ob_auto_camera
bpy.context.view_layer.update()
